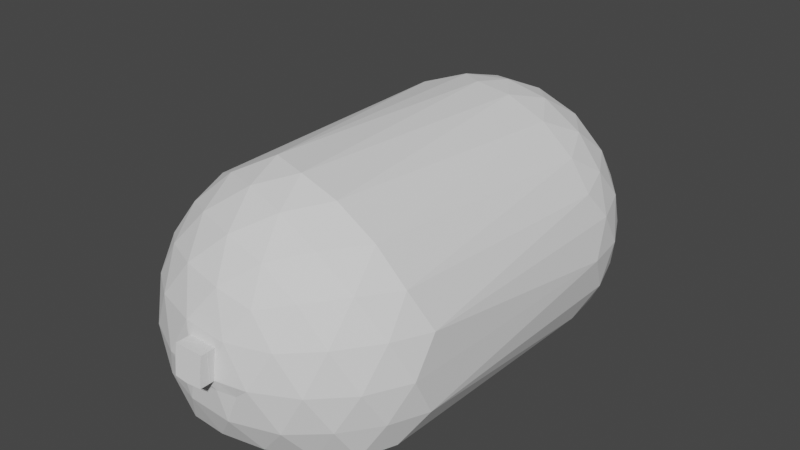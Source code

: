 # Source: Ground.blend  (saved by Blender 3.3.6; exported with 4.5.12 LTS)
import bpy
from mathutils import Matrix  # noqa: F401  (used for matrix-valued properties, if any)

bpy.ops.wm.read_factory_settings(use_empty=True)
scene = bpy.context.scene
scene.name = 'Scene'

# ---- collections
col_collection = bpy.data.collections.new('Collection'); scene.collection.children.link(col_collection)

# ---- images (referenced by path relative to the original .blend; pixels are not part of the script)
import os
ASSET_DIR = os.environ.get("B2B_ASSET_DIR", "")  # directory of the original .blend (textures are referenced by path, not embedded)
HERE = os.path.dirname(os.path.abspath(__file__))  # packed textures are extracted next to this script under _unpacked/

def load_image(name, relpath, width, height, colorspace="sRGB"):
    """Load a texture the original file referenced (path relative to the .blend, or extracted next to this script)."""
    p = next((c for c in (os.path.join(HERE, relpath), os.path.join(ASSET_DIR, relpath)) if relpath and os.path.exists(c)), "")
    if p:
        img = bpy.data.images.load(p, check_existing=True)
        img.name = name
    else:  # same state as the original file: an image datablock whose file is absent (Cycles renders it pink)
        img = bpy.data.images.new(name, width, height)
        img.source = "FILE"
        img.filepath = "//" + (relpath or name)
    img.colorspace_settings.name = colorspace
    return img
img_gridbox_default_png = load_image('GridBox_Default.png', 'GridBox_Default.png', 1024, 1024, 'sRGB')

# ---- materials (node trees are filled in below, after node groups)
mat_ground = bpy.data.materials.new('Ground')
mat_ground.use_transparent_shadow = False
mat_ground.diffuse_color = (1.0, 1.0, 1.0, 1.0)
mat_ground.roughness = 1.0

# ---- material node trees
mat_ground.use_nodes = True; mat_ground.node_tree.nodes.clear()
_N = mat_ground.node_tree.nodes; _L = mat_ground.node_tree.links
n0 = _N.new('ShaderNodeBsdfPrincipled'); n0.name = 'Principled BSDF'; n0.location = (1200, 0)
n0.distribution = 'GGX'
n0.subsurface_method = 'RANDOM_WALK_SKIN'
n0.inputs[2].default_value = 1.0
n0.inputs[3].default_value = 1.45
n0.inputs[13].default_value = 0.0
n0.inputs[27].default_value = (0.0, 0.0, 0.0, 1.0)
n0.inputs[28].default_value = 1.0
n1 = _N.new('ShaderNodeOutputMaterial'); n1.name = 'Material Output'; n1.location = (1500, 0)
n2 = _N.new('ShaderNodeTexImage'); n2.name = 'Image Texture'; n2.location = (600, 0)
n2.image = img_gridbox_default_png
_L.new(n2.outputs[0], n0.inputs[0])
_L.new(n0.outputs[0], n1.inputs[0])
n1.is_active_output = True

# ---- world
world_world = bpy.data.worlds.new('World'); scene.world = world_world
world_world.use_nodes = True; world_world.node_tree.nodes.clear()
_N = world_world.node_tree.nodes; _L = world_world.node_tree.links
n0 = _N.new('ShaderNodeOutputWorld'); n0.name = 'World Output'; n0.location = (300, 300)
n1 = _N.new('ShaderNodeBackground'); n1.name = 'Background'; n1.location = (10, 300)
n1.inputs[0].default_value = (0.05088, 0.05088, 0.05088, 1.0)
_L.new(n1.outputs[0], n0.inputs[0])
n0.is_active_output = True
world_world.color = (0.05088, 0.05088, 0.05088)
world_world.use_sun_shadow = False
world_world.sun_shadow_jitter_overblur = 0.0

# ---- meshes
me_ground = bpy.data.meshes.new('Ground')
me_ground.from_pydata([(14.47, -9.888, 40.51), (-5.528, -9.888, 47.01), (-17.89, -9.888, 1.611e-06), (-5.528, -9.888, -17.01), (14.47, -9.888, -10.51), (5.528, 8.944, 47.01), (-14.47, 8.944, 40.51), (-14.47, 8.944, -10.51), (5.528, 8.944, -17.01), (17.89, 8.944, -1.457e-06), (0.0, 20.0, -3.258e-06), (10.64, -9.888, 43.63), (5.257, -9.888, 46.18), (-0.5928, -9.888, 47.28), (16.25, -9.888, -5.905), (17.01, -9.888, 1.611e-06), (16.25, -9.888, 35.9), (-9.679, -9.888, 44.33), (-13.76, -9.888, 40.0), (-16.62, -9.888, 34.78), (-16.62, -9.888, -4.777), (-13.76, -9.888, -10.0), (-9.679, -9.888, -14.33), (-0.5928, -9.888, -17.28), (5.257, -9.888, -16.18), (10.64, -9.888, -13.63), (19.13, 5.023, 32.95), (19.02, 5.895e-06, 36.18), (17.21, -5.023, 38.86), (17.21, -5.023, -8.857), (19.02, -1.007e-06, -6.18), (19.13, 5.023, -2.952), (3.104, 5.023, 49.11), (-3.406e-09, 8.146e-06, 50.0), (-3.104, -5.023, 49.11), (13.74, -5.023, 43.63), (11.76, 7.524e-06, 46.18), (8.72, 5.023, 47.28), (-17.21, 5.023, 38.86), (-19.02, 5.895e-06, 36.18), (-19.13, -5.023, 32.95), (-8.72, -5.023, 47.28), (-11.76, 7.524e-06, 46.18), (-13.74, 5.023, 43.63), (-13.74, 5.023, -13.63), (-11.76, -2.636e-06, -16.18), (-8.72, -5.023, -17.28), (-19.13, -5.023, -2.952), (-19.02, -1.007e-06, -6.18), (-17.21, 5.023, -8.857), (8.72, 5.023, -17.28), (11.76, -2.636e-06, -16.18), (13.74, -5.023, -13.63), (-3.104, -5.023, -19.11), (0.0, -3.258e-06, -20.0), (3.104, 5.023, -19.11), (16.62, 10.05, 34.78), (13.76, 10.51, 40.0), (9.679, 10.05, 44.33), (0.5928, 10.05, 47.28), (-5.257, 10.51, 46.18), (-10.64, 10.05, 43.63), (-16.25, 10.05, 35.9), (-17.01, 10.51, -1.713e-06), (-16.25, 10.05, -5.905), (-10.64, 10.05, -13.63), (-5.257, 10.51, -16.18), (0.5928, 10.05, -17.28), (9.679, 10.05, -14.33), (13.76, 10.51, -10.0), (16.62, 10.05, -4.777), (1.552, 19.36, 34.78), (3.249, 17.01, 40.0), (4.656, 13.15, 44.33), (15.07, 13.15, -2.142e-06), (10.51, 17.01, -2.772e-06), (5.023, 19.36, -3.154e-06), (-4.064, 19.36, 32.95), (-8.506, 17.01, 36.18), (-12.19, 13.15, 38.86), (-4.064, 19.36, -2.952), (-8.506, 17.01, -6.18), (-12.19, 13.15, -8.857), (1.552, 19.36, -4.777), (3.249, 17.01, -10.0), (4.656, 13.15, -14.33), (7.236, 17.89, -5.257), (12.76, 14.47, -5.257), (8.944, 14.47, -10.51), (-2.764, 17.89, -8.506), (-1.056, 14.47, -13.76), (-7.236, 14.47, -11.76), (-8.944, 17.89, -2.914e-06), (-13.42, 14.47, -3.249), (-13.42, 14.47, 33.25), (-2.764, 17.89, 38.51), (-7.236, 14.47, 41.76), (-1.056, 14.47, 43.76), (7.236, 17.89, 35.26), (8.944, 14.47, 40.51), (12.76, 14.47, 35.26), (17.24, 5.528, -8.506), (16.18, -1.915e-06, -11.76), (13.42, 5.528, -13.76), (-2.764, 5.528, -19.02), (-6.18, -1.359e-05, -19.02), (-8.944, 5.528, -17.01), (-18.94, 5.528, -3.249), (-20.0, 1.259e-05, 7.084e-06), (-18.94, 5.528, 33.25), (-8.944, 5.528, 47.01), (-6.18, -8.281e-06, 49.02), (-2.764, 5.528, 49.02), (13.42, 5.528, 43.76), (16.18, -3.098e-05, 41.76), (17.24, 5.528, 38.51), (6.18, -3.099e-06, -19.02), (8.944, -5.528, -17.01), (2.764, -5.528, -19.02), (-16.18, -1.915e-06, -11.76), (-13.42, -5.528, -13.76), (-17.24, -5.528, -8.506), (-16.18, 6.803e-06, 41.76), (-17.24, -5.528, 38.51), (-13.42, -5.528, 43.76), (6.18, 7.987e-06, 49.02), (2.764, -5.528, 49.02), (8.944, -5.528, 47.01), (20.0, 0.0, 0.0), (18.94, -5.528, 33.25), (18.94, -5.528, -3.249), (-2.016, 2.4, 49.58), (-2.016, 8.115e-06, 49.81), (-2.016, 4.0, 49.29), (2.016, 4.0, 49.29), (2.016, 1.942, 49.66), (2.016, 8.115e-06, 49.81), (-3.406e-09, 8.472e-06, 52.0), (-2.016, 2.4, 51.58), (-2.016, 8.441e-06, 51.81), (-2.016, 4.0, 51.29), (2.016, 4.0, 51.29), (2.016, 1.942, 51.66), (2.016, 8.441e-06, 51.81), (1.837, -1.482, 49.51), (4.472, -1.482, 49.02), (-4.642, -1.482, 49.06), (-2.007, -1.482, 49.55), (-2.56, -1.482, 49.46)], [], [(0, 28, 16), (1, 34, 13), (2, 40, 19), (3, 46, 22), (4, 52, 25), (0, 35, 28), (1, 41, 34), (2, 47, 40), (3, 53, 46), (4, 29, 52), (5, 73, 58), (6, 79, 61), (7, 82, 64), (8, 85, 67), (9, 74, 70), (76, 10, 83), (75, 76, 86), (74, 75, 87), (76, 83, 86), (86, 83, 84), (75, 86, 87), (87, 86, 88), (86, 84, 88), (88, 84, 85), (74, 87, 70), (70, 87, 69), (87, 88, 69), (69, 88, 68), (88, 85, 68), (68, 85, 8), (83, 10, 80), (84, 83, 89), (85, 84, 90), (83, 80, 89), (89, 80, 81), (84, 89, 90), (90, 89, 91), (89, 81, 91), (91, 81, 82), (85, 90, 67), (67, 90, 66), (90, 91, 66), (66, 91, 65), (91, 82, 65), (65, 82, 7), (80, 10, 77), (81, 80, 92), (82, 81, 93), (80, 77, 92), (92, 77, 78), (81, 92, 93), (93, 92, 94), (92, 78, 94), (94, 78, 79), (82, 93, 64), (64, 93, 63), (93, 94, 63), (63, 94, 62), (94, 79, 62), (62, 79, 6), (77, 10, 71), (78, 77, 95), (79, 78, 96), (77, 71, 95), (95, 71, 72), (78, 95, 96), (96, 95, 97), (95, 72, 97), (97, 72, 73), (79, 96, 61), (61, 96, 60), (96, 97, 60), (60, 97, 59), (97, 73, 59), (59, 73, 5), (71, 10, 76), (72, 71, 98), (73, 72, 99), (71, 76, 98), (98, 76, 75), (72, 98, 99), (99, 98, 100), (98, 75, 100), (100, 75, 74), (73, 99, 58), (58, 99, 57), (99, 100, 57), (57, 100, 56), (100, 74, 56), (56, 74, 9), (31, 9, 70), (30, 31, 101), (29, 30, 102), (31, 70, 101), (101, 70, 69), (30, 101, 102), (102, 101, 103), (101, 69, 103), (103, 69, 68), (29, 102, 52), (52, 102, 51), (102, 103, 51), (51, 103, 50), (103, 68, 50), (50, 68, 8), (55, 8, 67), (54, 55, 104), (53, 54, 105), (55, 67, 104), (104, 67, 66), (54, 104, 105), (105, 104, 106), (104, 66, 106), (106, 66, 65), (53, 105, 46), (46, 105, 45), (105, 106, 45), (45, 106, 44), (106, 65, 44), (44, 65, 7), (49, 7, 64), (48, 49, 107), (47, 48, 108), (49, 64, 107), (107, 64, 63), (48, 107, 108), (108, 107, 109), (107, 63, 109), (109, 63, 62), (47, 108, 40), (40, 108, 39), (108, 109, 39), (39, 109, 38), (109, 62, 38), (38, 62, 6), (43, 6, 61), (42, 43, 110), (41, 42, 111), (43, 61, 110), (110, 61, 60), (42, 110, 111), (111, 110, 112), (110, 60, 112), (112, 60, 59), (41, 111, 146, 34), (148, 34, 146), (131, 132, 111, 112), (112, 32, 135, 134, 133, 131), (112, 59, 32), (32, 59, 5), (37, 5, 58), (36, 37, 113), (35, 36, 114), (37, 58, 113), (113, 58, 57), (36, 113, 114), (114, 113, 115), (113, 57, 115), (115, 57, 56), (35, 114, 28), (28, 114, 27), (114, 115, 27), (27, 115, 26), (115, 56, 26), (26, 56, 9), (50, 8, 55), (51, 50, 116), (52, 51, 117), (50, 55, 116), (116, 55, 54), (51, 116, 117), (117, 116, 118), (116, 54, 118), (118, 54, 53), (52, 117, 25), (25, 117, 24), (117, 118, 24), (24, 118, 23), (118, 53, 23), (23, 53, 3), (44, 7, 49), (45, 44, 119), (46, 45, 120), (44, 49, 119), (119, 49, 48), (45, 119, 120), (120, 119, 121), (119, 48, 121), (121, 48, 47), (46, 120, 22), (22, 120, 21), (120, 121, 21), (21, 121, 20), (121, 47, 20), (20, 47, 2), (38, 6, 43), (39, 38, 122), (40, 39, 123), (38, 43, 122), (122, 43, 42), (39, 122, 123), (123, 122, 124), (122, 42, 124), (124, 42, 41), (40, 123, 19), (19, 123, 18), (123, 124, 18), (18, 124, 17), (124, 41, 17), (17, 41, 1), (32, 5, 37), (32, 125, 136, 135), (144, 126, 34, 147), (32, 37, 125), (125, 37, 36), (136, 125, 145), (126, 145, 125, 127), (125, 36, 127), (127, 36, 35), (34, 126, 13), (13, 126, 12), (126, 127, 12), (12, 127, 11), (127, 35, 11), (11, 35, 0), (26, 9, 31), (27, 26, 128), (28, 27, 129), (26, 31, 128), (128, 31, 30), (27, 128, 129), (129, 128, 130), (128, 30, 130), (130, 30, 29), (28, 129, 16), (16, 129, 15), (129, 130, 15), (15, 130, 14), (130, 29, 14), (14, 29, 4), (135, 136, 143, 142), (132, 131, 138, 139), (33, 132, 139, 137), (134, 135, 142, 141), (131, 133, 140, 138), (133, 134, 141, 140), (136, 33, 137, 143), (143, 137, 139, 138, 140, 141, 142), (148, 147, 34), (132, 33, 147, 148), (126, 144, 145), (33, 144, 147), (132, 148, 146, 111), (145, 144, 136), (144, 33, 136)])
me_ground.polygons.foreach_set('material_index', [1, 1, 1, 1, 1, 1, 1, 1, 1, 1, 1, 1, 1, 1, 1, 1, 1, 1, 1, 1, 1, 1, 1, 1, 1, 1, 1, 1, 1, 1, 1, 1, 1, 1, 1, 1, 1, 1, 1, 1, 1, 1, 1, 1, 1, 1, 1, 1, 1, 1, 1, 1, 1, 1, 1, 1, 1, 1, 1, 1, 1, 1, 1, 1, 1, 1, 1, 1, 1, 1, 1, 1, 1, 1, 1, 1, 1, 1, 1, 1, 1, 1, 1, 1, 1, 1, 1, 1, 1, 1, 1, 1, 1, 1, 1, 1, 1, 1, 1, 1, 1, 1, 1, 1, 1, 1, 1, 1, 1, 1, 1, 1, 1, 1, 1, 1, 1, 1, 1, 1, 1, 1, 1, 1, 1, 1, 1, 1, 1, 1, 1, 1, 1, 1, 1, 1, 1, 1, 1, 1, 1, 1, 1, 1, 1, 1, 1, 1, 1, 1, 1, 1, 1, 1, 1, 1, 1, 1, 1, 1, 1, 1, 1, 1, 1, 1, 1, 1, 1, 1, 1, 1, 1, 1, 1, 1, 1, 1, 1, 1, 1, 1, 1, 1, 1, 1, 1, 1, 1, 1, 1, 1, 1, 1, 1, 1, 1, 1, 1, 1, 1, 1, 1, 1, 1, 1, 1, 1, 1, 1, 1, 1, 1, 1, 1, 1, 1, 1, 1, 1, 1, 1, 1, 1, 1, 1, 1, 1, 1, 1, 1, 1, 1, 1, 1, 1, 1, 1, 1, 1, 1, 1, 1, 1, 1, 1, 1, 1, 1, 1, 1, 1, 1, 1, 1])
_uv = me_ground.uv_layers.new(name='UVMap')
_uv.uv.foreach_set('vector', [0.2727, 0.1575, 0.2955, 0.1968, 0.3182, 0.1575, 0.09091, 0.1575, 0.1136, 0.1968, 0.1364, 0.1575, 0.8182, 0.1575, 0.8409, 0.1968, 0.8636, 0.1575, 0.6364, 0.1575, 0.6591, 0.1968, 0.6818, 0.1575, 0.4545, 0.1575, 0.4773, 0.1968, 0.5, 0.1575, 0.2727, 0.1575, 0.25, 0.1968, 0.2955, 0.1968, 0.09091, 0.1575, 0.06818, 0.1968, 0.1136, 0.1968, 0.8182, 0.1575, 0.7955, 0.1968, 0.8409, 0.1968, 0.6364, 0.1575, 0.6136, 0.1968, 0.6591, 0.1968, 0.4545, 0.1575, 0.4318, 0.1968, 0.4773, 0.1968, 0.1818, 0.3149, 0.2045, 0.3543, 0.2273, 0.3149, 0.0, 0.3149, 0.02273, 0.3543, 0.04545, 0.3149, 0.7273, 0.3149, 0.75, 0.3543, 0.7727, 0.3149, 0.5455, 0.3149, 0.5682, 0.3543, 0.5909, 0.3149, 0.3636, 0.3149, 0.3864, 0.3543, 0.4091, 0.3149, 0.4318, 0.433, 0.4545, 0.4724, 0.4773, 0.433, 0.4091, 0.3937, 0.4318, 0.433, 0.4545, 0.3937, 0.3864, 0.3543, 0.4091, 0.3937, 0.4318, 0.3543, 0.4318, 0.433, 0.4773, 0.433, 0.4545, 0.3937, 0.4545, 0.3937, 0.4773, 0.433, 0.5, 0.3937, 0.4091, 0.3937, 0.4545, 0.3937, 0.4318, 0.3543, 0.4318, 0.3543, 0.4545, 0.3937, 0.4773, 0.3543, 0.4545, 0.3937, 0.5, 0.3937, 0.4773, 0.3543, 0.4773, 0.3543, 0.5, 0.3937, 0.5227, 0.3543, 0.3864, 0.3543, 0.4318, 0.3543, 0.4091, 0.3149, 0.4091, 0.3149, 0.4318, 0.3543, 0.4545, 0.3149, 0.4318, 0.3543, 0.4773, 0.3543, 0.4545, 0.3149, 0.4545, 0.3149, 0.4773, 0.3543, 0.5, 0.3149, 0.4773, 0.3543, 0.5227, 0.3543, 0.5, 0.3149, 0.5, 0.3149, 0.5227, 0.3543, 0.5455, 0.3149, 0.6136, 0.433, 0.6364, 0.4724, 0.6591, 0.433, 0.5909, 0.3937, 0.6136, 0.433, 0.6364, 0.3937, 0.5682, 0.3543, 0.5909, 0.3937, 0.6136, 0.3543, 0.6136, 0.433, 0.6591, 0.433, 0.6364, 0.3937, 0.6364, 0.3937, 0.6591, 0.433, 0.6818, 0.3937, 0.5909, 0.3937, 0.6364, 0.3937, 0.6136, 0.3543, 0.6136, 0.3543, 0.6364, 0.3937, 0.6591, 0.3543, 0.6364, 0.3937, 0.6818, 0.3937, 0.6591, 0.3543, 0.6591, 0.3543, 0.6818, 0.3937, 0.7045, 0.3543, 0.5682, 0.3543, 0.6136, 0.3543, 0.5909, 0.3149, 0.5909, 0.3149, 0.6136, 0.3543, 0.6364, 0.3149, 0.6136, 0.3543, 0.6591, 0.3543, 0.6364, 0.3149, 0.6364, 0.3149, 0.6591, 0.3543, 0.6818, 0.3149, 0.6591, 0.3543, 0.7045, 0.3543, 0.6818, 0.3149, 0.6818, 0.3149, 0.7045, 0.3543, 0.7273, 0.3149, 0.7955, 0.433, 0.8182, 0.4724, 0.8409, 0.433, 0.7727, 0.3937, 0.7955, 0.433, 0.8182, 0.3937, 0.75, 0.3543, 0.7727, 0.3937, 0.7955, 0.3543, 0.7955, 0.433, 0.8409, 0.433, 0.8182, 0.3937, 0.8182, 0.3937, 0.8409, 0.433, 0.8636, 0.3937, 0.7727, 0.3937, 0.8182, 0.3937, 0.7955, 0.3543, 0.7955, 0.3543, 0.8182, 0.3937, 0.8409, 0.3543, 0.8182, 0.3937, 0.8636, 0.3937, 0.8409, 0.3543, 0.8409, 0.3543, 0.8636, 0.3937, 0.8864, 0.3543, 0.75, 0.3543, 0.7955, 0.3543, 0.7727, 0.3149, 0.7727, 0.3149, 0.7955, 0.3543, 0.8182, 0.3149, 0.7955, 0.3543, 0.8409, 0.3543, 0.8182, 0.3149, 0.8182, 0.3149, 0.8409, 0.3543, 0.8636, 0.3149, 0.8409, 0.3543, 0.8864, 0.3543, 0.8636, 0.3149, 0.8636, 0.3149, 0.8864, 0.3543, 0.9091, 0.3149, 0.06818, 0.433, 0.09091, 0.4724, 0.1136, 0.433, 0.04545, 0.3937, 0.06818, 0.433, 0.09091, 0.3937, 0.02273, 0.3543, 0.04545, 0.3937, 0.06818, 0.3543, 0.06818, 0.433, 0.1136, 0.433, 0.09091, 0.3937, 0.09091, 0.3937, 0.1136, 0.433, 0.1364, 0.3937, 0.04545, 0.3937, 0.09091, 0.3937, 0.06818, 0.3543, 0.06818, 0.3543, 0.09091, 0.3937, 0.1136, 0.3543, 0.09091, 0.3937, 0.1364, 0.3937, 0.1136, 0.3543, 0.1136, 0.3543, 0.1364, 0.3937, 0.1591, 0.3543, 0.02273, 0.3543, 0.06818, 0.3543, 0.04545, 0.3149, 0.04545, 0.3149, 0.06818, 0.3543, 0.09091, 0.3149, 0.06818, 0.3543, 0.1136, 0.3543, 0.09091, 0.3149, 0.09091, 0.3149, 0.1136, 0.3543, 0.1364, 0.3149, 0.1136, 0.3543, 0.1591, 0.3543, 0.1364, 0.3149, 0.1364, 0.3149, 0.1591, 0.3543, 0.1818, 0.3149, 0.25, 0.433, 0.2727, 0.4724, 0.2955, 0.433, 0.2273, 0.3937, 0.25, 0.433, 0.2727, 0.3937, 0.2045, 0.3543, 0.2273, 0.3937, 0.25, 0.3543, 0.25, 0.433, 0.2955, 0.433, 0.2727, 0.3937, 0.2727, 0.3937, 0.2955, 0.433, 0.3182, 0.3937, 0.2273, 0.3937, 0.2727, 0.3937, 0.25, 0.3543, 0.25, 0.3543, 0.2727, 0.3937, 0.2955, 0.3543, 0.2727, 0.3937, 0.3182, 0.3937, 0.2955, 0.3543, 0.2955, 0.3543, 0.3182, 0.3937, 0.3409, 0.3543, 0.2045, 0.3543, 0.25, 0.3543, 0.2273, 0.3149, 0.2273, 0.3149, 0.25, 0.3543, 0.2727, 0.3149, 0.25, 0.3543, 0.2955, 0.3543, 0.2727, 0.3149, 0.2727, 0.3149, 0.2955, 0.3543, 0.3182, 0.3149, 0.2955, 0.3543, 0.3409, 0.3543, 0.3182, 0.3149, 0.3182, 0.3149, 0.3409, 0.3543, 0.3636, 0.3149, 0.3864, 0.2756, 0.3636, 0.3149, 0.4091, 0.3149, 0.4091, 0.2362, 0.3864, 0.2756, 0.4318, 0.2756, 0.4318, 0.1968, 0.4091, 0.2362, 0.4545, 0.2362, 0.3864, 0.2756, 0.4091, 0.3149, 0.4318, 0.2756, 0.4318, 0.2756, 0.4091, 0.3149, 0.4545, 0.3149, 0.4091, 0.2362, 0.4318, 0.2756, 0.4545, 0.2362, 0.4545, 0.2362, 0.4318, 0.2756, 0.4773, 0.2756, 0.4318, 0.2756, 0.4545, 0.3149, 0.4773, 0.2756, 0.4773, 0.2756, 0.4545, 0.3149, 0.5, 0.3149, 0.4318, 0.1968, 0.4545, 0.2362, 0.4773, 0.1968, 0.4773, 0.1968, 0.4545, 0.2362, 0.5, 0.2362, 0.4545, 0.2362, 0.4773, 0.2756, 0.5, 0.2362, 0.5, 0.2362, 0.4773, 0.2756, 0.5227, 0.2756, 0.4773, 0.2756, 0.5, 0.3149, 0.5227, 0.2756, 0.5227, 0.2756, 0.5, 0.3149, 0.5455, 0.3149, 0.5682, 0.2756, 0.5455, 0.3149, 0.5909, 0.3149, 0.5909, 0.2362, 0.5682, 0.2756, 0.6136, 0.2756, 0.6136, 0.1968, 0.5909, 0.2362, 0.6364, 0.2362, 0.5682, 0.2756, 0.5909, 0.3149, 0.6136, 0.2756, 0.6136, 0.2756, 0.5909, 0.3149, 0.6364, 0.3149, 0.5909, 0.2362, 0.6136, 0.2756, 0.6364, 0.2362, 0.6364, 0.2362, 0.6136, 0.2756, 0.6591, 0.2756, 0.6136, 0.2756, 0.6364, 0.3149, 0.6591, 0.2756, 0.6591, 0.2756, 0.6364, 0.3149, 0.6818, 0.3149, 0.6136, 0.1968, 0.6364, 0.2362, 0.6591, 0.1968, 0.6591, 0.1968, 0.6364, 0.2362, 0.6818, 0.2362, 0.6364, 0.2362, 0.6591, 0.2756, 0.6818, 0.2362, 0.6818, 0.2362, 0.6591, 0.2756, 0.7045, 0.2756, 0.6591, 0.2756, 0.6818, 0.3149, 0.7045, 0.2756, 0.7045, 0.2756, 0.6818, 0.3149, 0.7273, 0.3149, 0.75, 0.2756, 0.7273, 0.3149, 0.7727, 0.3149, 0.7727, 0.2362, 0.75, 0.2756, 0.7955, 0.2756, 0.7955, 0.1968, 0.7727, 0.2362, 0.8182, 0.2362, 0.75, 0.2756, 0.7727, 0.3149, 0.7955, 0.2756, 0.7955, 0.2756, 0.7727, 0.3149, 0.8182, 0.3149, 0.7727, 0.2362, 0.7955, 0.2756, 0.8182, 0.2362, 0.8182, 0.2362, 0.7955, 0.2756, 0.8409, 0.2756, 0.7955, 0.2756, 0.8182, 0.3149, 0.8409, 0.2756, 0.8409, 0.2756, 0.8182, 0.3149, 0.8636, 0.3149, 0.7955, 0.1968, 0.8182, 0.2362, 0.8409, 0.1968, 0.8409, 0.1968, 0.8182, 0.2362, 0.8636, 0.2362, 0.8182, 0.2362, 0.8409, 0.2756, 0.8636, 0.2362, 0.8636, 0.2362, 0.8409, 0.2756, 0.8864, 0.2756, 0.8409, 0.2756, 0.8636, 0.3149, 0.8864, 0.2756, 0.8864, 0.2756, 0.8636, 0.3149, 0.9091, 0.3149, 0.02273, 0.2756, 0.0, 0.3149, 0.04545, 0.3149, 0.04545, 0.2362, 0.02273, 0.2756, 0.06818, 0.2756, 0.06818, 0.1968, 0.04545, 0.2362, 0.09091, 0.2362, 0.02273, 0.2756, 0.04545, 0.3149, 0.06818, 0.2756, 0.06818, 0.2756, 0.04545, 0.3149, 0.09091, 0.3149, 0.04545, 0.2362, 0.06818, 0.2756, 0.09091, 0.2362, 0.09091, 0.2362, 0.06818, 0.2756, 0.1136, 0.2756, 0.06818, 0.2756, 0.09091, 0.3149, 0.1136, 0.2756, 0.1136, 0.2756, 0.09091, 0.3149, 0.1364, 0.3149, 0.06818, 0.1968, 0.09091, 0.2362, 0.1023, 0.2165, 0.1136, 0.1968, 0.1136, 0.2165, 0.1136, 0.1968, 0.1023, 0.2165, 0.1265, 0.2533, 0.1275, 0.2362, 0.09091, 0.2362, 0.1136, 0.2756, 0.1136, 0.2756, 0.1591, 0.2756, 0.1451, 0.2514, 0.1446, 0.2667, 0.1261, 0.2652, 0.1265, 0.2533, 0.1136, 0.2756, 0.1364, 0.3149, 0.1591, 0.2756, 0.1591, 0.2756, 0.1364, 0.3149, 0.1818, 0.3149, 0.2045, 0.2756, 0.1818, 0.3149, 0.2273, 0.3149, 0.2273, 0.2362, 0.2045, 0.2756, 0.25, 0.2756, 0.25, 0.1968, 0.2273, 0.2362, 0.2727, 0.2362, 0.2045, 0.2756, 0.2273, 0.3149, 0.25, 0.2756, 0.25, 0.2756, 0.2273, 0.3149, 0.2727, 0.3149, 0.2273, 0.2362, 0.25, 0.2756, 0.2727, 0.2362, 0.2727, 0.2362, 0.25, 0.2756, 0.2955, 0.2756, 0.25, 0.2756, 0.2727, 0.3149, 0.2955, 0.2756, 0.2955, 0.2756, 0.2727, 0.3149, 0.3182, 0.3149, 0.25, 0.1968, 0.2727, 0.2362, 0.2955, 0.1968, 0.2955, 0.1968, 0.2727, 0.2362, 0.3182, 0.2362, 0.2727, 0.2362, 0.2955, 0.2756, 0.3182, 0.2362, 0.3182, 0.2362, 0.2955, 0.2756, 0.3409, 0.2756, 0.2955, 0.2756, 0.3182, 0.3149, 0.3409, 0.2756, 0.3409, 0.2756, 0.3182, 0.3149, 0.3636, 0.3149, 0.5227, 0.2756, 0.5455, 0.3149, 0.5682, 0.2756, 0.5, 0.2362, 0.5227, 0.2756, 0.5455, 0.2362, 0.4773, 0.1968, 0.5, 0.2362, 0.5227, 0.1968, 0.5227, 0.2756, 0.5682, 0.2756, 0.5455, 0.2362, 0.5455, 0.2362, 0.5682, 0.2756, 0.5909, 0.2362, 0.5, 0.2362, 0.5455, 0.2362, 0.5227, 0.1968, 0.5227, 0.1968, 0.5455, 0.2362, 0.5682, 0.1968, 0.5455, 0.2362, 0.5909, 0.2362, 0.5682, 0.1968, 0.5682, 0.1968, 0.5909, 0.2362, 0.6136, 0.1968, 0.4773, 0.1968, 0.5227, 0.1968, 0.5, 0.1575, 0.5, 0.1575, 0.5227, 0.1968, 0.5455, 0.1575, 0.5227, 0.1968, 0.5682, 0.1968, 0.5455, 0.1575, 0.5455, 0.1575, 0.5682, 0.1968, 0.5909, 0.1575, 0.5682, 0.1968, 0.6136, 0.1968, 0.5909, 0.1575, 0.5909, 0.1575, 0.6136, 0.1968, 0.6364, 0.1575, 0.7045, 0.2756, 0.7273, 0.3149, 0.75, 0.2756, 0.6818, 0.2362, 0.7045, 0.2756, 0.7273, 0.2362, 0.6591, 0.1968, 0.6818, 0.2362, 0.7045, 0.1968, 0.7045, 0.2756, 0.75, 0.2756, 0.7273, 0.2362, 0.7273, 0.2362, 0.75, 0.2756, 0.7727, 0.2362, 0.6818, 0.2362, 0.7273, 0.2362, 0.7045, 0.1968, 0.7045, 0.1968, 0.7273, 0.2362, 0.75, 0.1968, 0.7273, 0.2362, 0.7727, 0.2362, 0.75, 0.1968, 0.75, 0.1968, 0.7727, 0.2362, 0.7955, 0.1968, 0.6591, 0.1968, 0.7045, 0.1968, 0.6818, 0.1575, 0.6818, 0.1575, 0.7045, 0.1968, 0.7273, 0.1575, 0.7045, 0.1968, 0.75, 0.1968, 0.7273, 0.1575, 0.7273, 0.1575, 0.75, 0.1968, 0.7727, 0.1575, 0.75, 0.1968, 0.7955, 0.1968, 0.7727, 0.1575, 0.7727, 0.1575, 0.7955, 0.1968, 0.8182, 0.1575, 0.8864, 0.2756, 0.9091, 0.3149, 0.9318, 0.2756, 0.8636, 0.2362, 0.8864, 0.2756, 0.9091, 0.2362, 0.8409, 0.1968, 0.8636, 0.2362, 0.8864, 0.1968, 0.8864, 0.2756, 0.9318, 0.2756, 0.9091, 0.2362, 0.9091, 0.2362, 0.9318, 0.2756, 0.9545, 0.2362, 0.8636, 0.2362, 0.9091, 0.2362, 0.8864, 0.1968, 0.8864, 0.1968, 0.9091, 0.2362, 0.9318, 0.1968, 0.9091, 0.2362, 0.9545, 0.2362, 0.9318, 0.1968, 0.9318, 0.1968, 0.9545, 0.2362, 0.9773, 0.1968, 0.8409, 0.1968, 0.8864, 0.1968, 0.8636, 0.1575, 0.8636, 0.1575, 0.8864, 0.1968, 0.9091, 0.1575, 0.8864, 0.1968, 0.9318, 0.1968, 0.9091, 0.1575, 0.9091, 0.1575, 0.9318, 0.1968, 0.9545, 0.1575, 0.9318, 0.1968, 0.9773, 0.1968, 0.9545, 0.1575, 0.9545, 0.1575, 0.9773, 0.1968, 1.0, 0.1575, 0.1591, 0.2756, 0.1818, 0.3149, 0.2045, 0.2756, 0.1591, 0.2756, 0.1818, 0.2362, 0.1452, 0.2362, 0.1451, 0.2514, 0.1477, 0.2165, 0.1591, 0.1968, 0.1136, 0.1968, 0.125, 0.2165, 0.1591, 0.2756, 0.2045, 0.2756, 0.1818, 0.2362, 0.1818, 0.2362, 0.2045, 0.2756, 0.2273, 0.2362, 0.1452, 0.2362, 0.1818, 0.2362, 0.1705, 0.2165, 0.1591, 0.1968, 0.1705, 0.2165, 0.1818, 0.2362, 0.2045, 0.1968, 0.1818, 0.2362, 0.2273, 0.2362, 0.2045, 0.1968, 0.2045, 0.1968, 0.2273, 0.2362, 0.25, 0.1968, 0.1136, 0.1968, 0.1591, 0.1968, 0.1364, 0.1575, 0.1364, 0.1575, 0.1591, 0.1968, 0.1818, 0.1575, 0.1591, 0.1968, 0.2045, 0.1968, 0.1818, 0.1575, 0.1818, 0.1575, 0.2045, 0.1968, 0.2273, 0.1575, 0.2045, 0.1968, 0.25, 0.1968, 0.2273, 0.1575, 0.2273, 0.1575, 0.25, 0.1968, 0.2727, 0.1575, 0.3409, 0.2756, 0.3636, 0.3149, 0.3864, 0.2756, 0.3182, 0.2362, 0.3409, 0.2756, 0.3636, 0.2362, 0.2955, 0.1968, 0.3182, 0.2362, 0.3409, 0.1968, 0.3409, 0.2756, 0.3864, 0.2756, 0.3636, 0.2362, 0.3636, 0.2362, 0.3864, 0.2756, 0.4091, 0.2362, 0.3182, 0.2362, 0.3636, 0.2362, 0.3409, 0.1968, 0.3409, 0.1968, 0.3636, 0.2362, 0.3864, 0.1968, 0.3636, 0.2362, 0.4091, 0.2362, 0.3864, 0.1968, 0.3864, 0.1968, 0.4091, 0.2362, 0.4318, 0.1968, 0.2955, 0.1968, 0.3409, 0.1968, 0.3182, 0.1575, 0.3182, 0.1575, 0.3409, 0.1968, 0.3636, 0.1575, 0.3409, 0.1968, 0.3864, 0.1968, 0.3636, 0.1575, 0.3636, 0.1575, 0.3864, 0.1968, 0.4091, 0.1575, 0.3864, 0.1968, 0.4318, 0.1968, 0.4091, 0.1575, 0.4091, 0.1575, 0.4318, 0.1968, 0.4545, 0.1575, 0.1451, 0.2514, 0.1452, 0.2362, 0.1452, 0.2362, 0.1451, 0.2514, 0.1275, 0.2362, 0.1265, 0.2533, 0.1265, 0.2533, 0.1275, 0.2362, 0.1364, 0.2362, 0.1275, 0.2362, 0.1275, 0.2362, 0.1364, 0.2362, 0.1446, 0.2667, 0.1451, 0.2514, 0.1451, 0.2514, 0.1446, 0.2667, 0.1265, 0.2533, 0.1261, 0.2652, 0.1261, 0.2652, 0.1265, 0.2533, 0.1261, 0.2652, 0.1446, 0.2667, 0.1446, 0.2667, 0.1261, 0.2652, 0.1452, 0.2362, 0.1364, 0.2362, 0.1364, 0.2362, 0.1452, 0.2362, 0.1452, 0.2362, 0.1364, 0.2362, 0.1275, 0.2362, 0.1265, 0.2533, 0.1261, 0.2652, 0.1446, 0.2667, 0.1451, 0.2514, 0.1136, 0.2165, 0.125, 0.2165, 0.1136, 0.1968, 0.1136, 0.2362, 0.1364, 0.2362, 0.125, 0.2165, 0.1136, 0.2165, 0.1591, 0.1968, 0.1477, 0.2165, 0.1705, 0.2165, 0.1364, 0.2362, 0.1477, 0.2165, 0.125, 0.2165, 0.1136, 0.2362, 0.1136, 0.2165, 0.1023, 0.2165, 0.09091, 0.2362, 0.1705, 0.2165, 0.1477, 0.2165, 0.1452, 0.2362, 0.1477, 0.2165, 0.1364, 0.2362, 0.1452, 0.2362])
me_ground.materials.append(mat_ground)
me_ground.materials.append(None)
me_ground.update()
me_ground.normals_split_custom_set([tuple(v) for v in zip(*[iter([-0.8652, 0.3736, -0.3345, -0.8652, 0.3736, -0.3345, -0.8652, 0.3736, -0.3345, 0.0508, 0.3736, -0.9262, 0.0508, 0.3736, -0.9262, 0.0508, 0.3736, -0.9262, 0.893, 0.4488, -0.03255, 0.893, 0.4488, -0.03255, 0.893, 0.4488, -0.03255, 0.5033, 0.3736, 0.7792, 0.5033, 0.3736, 0.7792, 0.5033, 0.3736, 0.7792, -0.5855, 0.3736, 0.7194, -0.5855, 0.3736, 0.7194, -0.5855, 0.3736, 0.7194, -0.7838, 0.2477, -0.5695, -0.7838, 0.2477, -0.5695, -0.7838, 0.2477, -0.5695, 0.2994, 0.2477, -0.9214, 0.2994, 0.2477, -0.9214, 0.2994, 0.2477, -0.9214, 0.9688, 0.2477, -4.232e-08, 0.9688, 0.2477, -4.232e-08, 0.9688, 0.2477, -4.232e-08, 0.2994, 0.2477, 0.9214, 0.2994, 0.2477, 0.9214, 0.2994, 0.2477, 0.9214, -0.7838, 0.2477, 0.5695, -0.7838, 0.2477, 0.5695, -0.7838, 0.2477, 0.5695, -0.3427, -0.5545, -0.7583, -0.3427, -0.5545, -0.7583, -0.3427, -0.5545, -0.7583, 0.6153, -0.5545, -0.5603, 0.6153, -0.5545, -0.5603, 0.6153, -0.5545, -0.5603, 0.723, -0.5545, 0.4121, 0.723, -0.5545, 0.4121, 0.723, -0.5545, 0.4121, -0.1685, -0.5545, 0.8149, -0.1685, -0.5545, 0.8149, -0.1685, -0.5545, 0.8149, -0.8271, -0.5545, 0.09159, -0.8271, -0.5545, 0.09159, -0.8271, -0.5545, 0.09159, -0.1261, -0.9878, 0.09159, -0.1261, -0.9878, 0.09159, -0.1261, -0.9878, 0.09159, -0.3912, -0.9158, 0.09145, -0.3912, -0.9158, 0.09145, -0.3912, -0.9158, 0.09145, -0.6441, -0.7594, 0.09145, -0.6441, -0.7594, 0.09145, -0.6441, -0.7594, 0.09145, -0.2334, -0.9575, 0.1696, -0.2334, -0.9575, 0.1696, -0.2334, -0.9575, 0.1696, -0.2079, -0.9158, 0.3438, -0.2079, -0.9158, 0.3438, -0.2079, -0.9158, 0.3438, -0.5168, -0.8363, 0.183, -0.5168, -0.8363, 0.183, -0.5168, -0.8363, 0.183, -0.4911, -0.7947, 0.3568, -0.4911, -0.7947, 0.3568, -0.4911, -0.7947, 0.3568, -0.3338, -0.8363, 0.435, -0.3338, -0.8363, 0.435, -0.3338, -0.8363, 0.435, -0.286, -0.7594, 0.5843, -0.286, -0.7594, 0.5843, -0.286, -0.7594, 0.5843, -0.752, -0.6369, 0.1696, -0.752, -0.6369, 0.1696, -0.752, -0.6369, 0.1696, -0.7261, -0.5955, 0.3438, -0.7261, -0.5955, 0.3438, -0.7261, -0.5955, 0.3438, -0.5987, -0.6726, 0.435, -0.5987, -0.6726, 0.435, -0.5987, -0.6726, 0.435, -0.5513, -0.5955, 0.5843, -0.5513, -0.5955, 0.5843, -0.5513, -0.5955, 0.5843, -0.3936, -0.6369, 0.6628, -0.3936, -0.6369, 0.6628, -0.3936, -0.6369, 0.6628, -0.3427, -0.5545, 0.7583, -0.3427, -0.5545, 0.7583, -0.3427, -0.5545, 0.7583, 0.04815, -0.9878, 0.1482, 0.04815, -0.9878, 0.1482, 0.04815, -0.9878, 0.1482, -0.03391, -0.9158, 0.4003, -0.03391, -0.9158, 0.4003, -0.03391, -0.9158, 0.4003, -0.1121, -0.7594, 0.6409, -0.1121, -0.7594, 0.6409, -0.1121, -0.7594, 0.6409, 0.08914, -0.9575, 0.2743, 0.08914, -0.9575, 0.2743, 0.08914, -0.9575, 0.2743, 0.2627, -0.9158, 0.3039, 0.2627, -0.9158, 0.3039, 0.2627, -0.9158, 0.3039, 0.01438, -0.8363, 0.5481, 0.01438, -0.8363, 0.5481, 0.01438, -0.8363, 0.5481, 0.1876, -0.7947, 0.5773, 0.1876, -0.7947, 0.5773, 0.1876, -0.7947, 0.5773, 0.3105, -0.8363, 0.4519, 0.3105, -0.8363, 0.4519, 0.3105, -0.8363, 0.4519, 0.4674, -0.7594, 0.4526, 0.4674, -0.7594, 0.4526, 0.4674, -0.7594, 0.4526, -0.07113, -0.6369, 0.7676, -0.07113, -0.6369, 0.7676, -0.07113, -0.6369, 0.7676, 0.1026, -0.5955, 0.7968, 0.1026, -0.5955, 0.7968, 0.1026, -0.5955, 0.7968, 0.2287, -0.6726, 0.7038, 0.2287, -0.6726, 0.7038, 0.2287, -0.6726, 0.7038, 0.3854, -0.5955, 0.7049, 0.3854, -0.5955, 0.7049, 0.3854, -0.5955, 0.7049, 0.5087, -0.6369, 0.5792, 0.5087, -0.6369, 0.5792, 0.5087, -0.6369, 0.5792, 0.6153, -0.5545, 0.5603, 0.6153, -0.5545, 0.5603, 0.6153, -0.5545, 0.5603, 0.1558, -0.9878, 2.066e-07, 0.1558, -0.9878, 2.066e-07, 0.1558, -0.9878, 2.066e-07, 0.3702, -0.9158, 0.156, 0.3702, -0.9158, 0.156, 0.3702, -0.9158, 0.156, 0.5749, -0.7594, 0.3046, 0.5749, -0.7594, 0.3046, 0.5749, -0.7594, 0.3046, 0.2885, -0.9575, 1.667e-07, 0.2885, -0.9575, 1.667e-07, 0.2885, -0.9575, 1.667e-07, 0.4513, -0.892, -0.02704, 0.4513, -0.892, -0.02704, 0.4513, -0.892, -0.02704, 0.5257, -0.8363, 0.1557, 0.5257, -0.8363, 0.1557, 0.5257, -0.8363, 0.1557, 0.6071, -0.7947, 1.486e-07, 0.6071, -0.7947, 1.486e-07, 0.6071, -0.7947, 1.486e-07, 0.4721, -0.8811, -0.02703, 0.4721, -0.8811, -0.02703, 0.4721, -0.8811, -0.02703, 0.5749, -0.7594, -0.3046, 0.5749, -0.7594, -0.3046, 0.5749, -0.7594, -0.3046, 0.7081, -0.6369, 0.3049, 0.7081, -0.6369, 0.3049, 0.7081, -0.6369, 0.3049, 0.7895, -0.5955, 0.1487, 0.7895, -0.5955, 0.1487, 0.7895, -0.5955, 0.1487, 0.74, -0.6726, 1.564e-07, 0.74, -0.6726, 1.564e-07, 0.74, -0.6726, 1.564e-07, 0.8347, -0.5501, -0.02481, 0.8347, -0.5501, -0.02481, 0.8347, -0.5501, -0.02481, 0.7081, -0.6369, -0.3049, 0.7081, -0.6369, -0.3049, 0.7081, -0.6369, -0.3049, 0.723, -0.5545, -0.4121, 0.723, -0.5545, -0.4121, 0.723, -0.5545, -0.4121, 0.006076, -0.9998, -0.0187, 0.006076, -0.9998, -0.0187, 0.006076, -0.9998, -0.0187, 0.2627, -0.9158, -0.3039, 0.2627, -0.9158, -0.3039, 0.2627, -0.9158, -0.3039, 0.4674, -0.7594, -0.4526, 0.4674, -0.7594, -0.4526, 0.4674, -0.7594, -0.4526, 0.08914, -0.9575, -0.2743, 0.08914, -0.9575, -0.2743, 0.08914, -0.9575, -0.2743, -0.03391, -0.9158, -0.4003, -0.03391, -0.9158, -0.4003, -0.03391, -0.9158, -0.4003, 0.3105, -0.8363, -0.4519, 0.3105, -0.8363, -0.4519, 0.3105, -0.8363, -0.4519, 0.1876, -0.7947, -0.5773, 0.1876, -0.7947, -0.5773, 0.1876, -0.7947, -0.5773, 0.01438, -0.8363, -0.5481, 0.01438, -0.8363, -0.5481, 0.01438, -0.8363, -0.5481, -0.1121, -0.7594, -0.6409, -0.1121, -0.7594, -0.6409, -0.1121, -0.7594, -0.6409, 0.5087, -0.6369, -0.5792, 0.5087, -0.6369, -0.5792, 0.5087, -0.6369, -0.5792, 0.3854, -0.5955, -0.7049, 0.3854, -0.5955, -0.7049, 0.3854, -0.5955, -0.7049, 0.2287, -0.6726, -0.7038, 0.2287, -0.6726, -0.7038, 0.2287, -0.6726, -0.7038, 0.1026, -0.5955, -0.7968, 0.1026, -0.5955, -0.7968, 0.1026, -0.5955, -0.7968, -0.07113, -0.6369, -0.7676, -0.07113, -0.6369, -0.7676, -0.07113, -0.6369, -0.7676, -0.1685, -0.5545, -0.8149, -0.1685, -0.5545, -0.8149, -0.1685, -0.5545, -0.8149, -0.1266, -0.9919, -0.01263, -0.1266, -0.9919, -0.01263, -0.1266, -0.9919, -0.01263, -0.2079, -0.9158, -0.3438, -0.2079, -0.9158, -0.3438, -0.2079, -0.9158, -0.3438, -0.286, -0.7594, -0.5843, -0.286, -0.7594, -0.5843, -0.286, -0.7594, -0.5843, -0.2484, -0.9683, -0.02479, -0.2484, -0.9683, -0.02479, -0.2484, -0.9683, -0.02479, -0.3928, -0.9195, -0.01369, -0.3928, -0.9195, -0.01369, -0.3928, -0.9195, -0.01369, -0.3338, -0.8363, -0.435, -0.3338, -0.8363, -0.435, -0.3338, -0.8363, -0.435, -0.4911, -0.7947, -0.3568, -0.4911, -0.7947, -0.3568, -0.4911, -0.7947, -0.3568, -0.5255, -0.8503, -0.02775, -0.5255, -0.8503, -0.02775, -0.5255, -0.8503, -0.02775, -0.6468, -0.7626, -0.01369, -0.6468, -0.7626, -0.01369, -0.6468, -0.7626, -0.01369, -0.3936, -0.6369, -0.6628, -0.3936, -0.6369, -0.6628, -0.3936, -0.6369, -0.6628, -0.5513, -0.5955, -0.5843, -0.5513, -0.5955, -0.5843, -0.5513, -0.5955, -0.5843, -0.5987, -0.6726, -0.435, -0.5987, -0.6726, -0.435, -0.5987, -0.6726, -0.435, -0.7261, -0.5955, -0.3438, -0.7261, -0.5955, -0.3438, -0.7261, -0.5955, -0.3438, -0.755, -0.6552, -0.02479, -0.755, -0.6552, -0.02479, -0.755, -0.6552, -0.02479, -0.8306, -0.5568, -0.01263, -0.8306, -0.5568, -0.01263, -0.8306, -0.5568, -0.01263, -0.905, -0.3987, 0.1482, -0.905, -0.3987, 0.1482, -0.905, -0.3987, 0.1482, -0.9366, -0.1745, 0.3039, -0.9366, -0.1745, 0.3039, -0.9366, -0.1745, 0.3039, -0.8883, 0.07839, 0.4526, -0.8883, 0.07839, 0.4526, -0.8883, 0.07839, 0.4526, -0.8963, -0.3485, 0.2743, -0.8963, -0.3485, 0.2743, -0.8963, -0.3485, 0.2743, -0.8039, -0.4399, 0.4003, -0.8039, -0.4399, 0.4003, -0.8039, -0.4399, 0.4003, -0.8869, -0.09623, 0.4519, -0.8869, -0.09623, 0.4519, -0.8869, -0.09623, 0.4519, -0.7947, -0.1876, 0.5773, -0.7947, -0.1876, 0.5773, -0.7947, -0.1876, 0.5773, -0.7544, -0.3611, 0.5481, -0.7544, -0.3611, 0.5481, -0.7544, -0.3611, 0.5481, -0.6291, -0.4399, 0.6409, -0.6291, -0.4399, 0.6409, -0.6291, -0.4399, 0.6409, -0.7972, 0.1702, 0.5792, -0.7972, 0.1702, 0.5792, -0.7972, 0.1702, 0.5792, -0.7049, 0.07839, 0.7049, -0.7049, 0.07839, 0.7049, -0.7049, 0.07839, 0.7049, -0.7038, -0.09624, 0.7038, -0.7038, -0.09624, 0.7038, -0.7038, -0.09624, 0.7038, -0.5785, -0.1745, 0.7968, -0.5785, -0.1745, 0.7968, -0.5785, -0.1745, 0.7968, -0.5379, -0.3485, 0.7676, -0.5379, -0.3485, 0.7676, -0.5379, -0.3485, 0.7676, -0.4206, -0.3987, 0.8149, -0.4206, -0.3987, 0.8149, -0.4206, -0.3987, 0.8149, -0.1387, -0.3987, 0.9065, -0.1387, -0.3987, 0.9065, -0.1387, -0.3987, 0.9065, -0.0003627, -0.1745, 0.9846, -0.0003627, -0.1745, 0.9846, -0.0003627, -0.1745, 0.9846, 0.156, 0.07839, 0.9846, 0.156, 0.07839, 0.9846, 0.156, 0.07839, 0.9846, -0.01603, -0.3485, 0.9372, -0.01603, -0.3485, 0.9372, -0.01603, -0.3485, 0.9372, 0.1323, -0.4399, 0.8883, 0.1323, -0.4399, 0.8883, 0.1323, -0.4399, 0.8883, 0.1557, -0.09624, 0.9831, 0.1557, -0.09624, 0.9831, 0.1557, -0.09624, 0.9831, 0.3035, -0.1876, 0.9342, 0.3035, -0.1876, 0.9342, 0.3035, -0.1876, 0.9342, 0.2882, -0.3611, 0.8869, 0.2882, -0.3611, 0.8869, 0.2882, -0.3611, 0.8869, 0.4151, -0.4399, 0.7964, 0.4151, -0.4399, 0.7964, 0.4151, -0.4399, 0.7964, 0.3045, 0.1702, 0.9372, 0.3045, 0.1702, 0.9372, 0.3045, 0.1702, 0.9372, 0.4526, 0.07839, 0.8883, 0.4526, 0.07839, 0.8883, 0.4526, 0.07839, 0.8883, 0.4519, -0.09624, 0.8869, 0.4519, -0.09624, 0.8869, 0.4519, -0.09624, 0.8869, 0.5791, -0.1745, 0.7964, 0.5791, -0.1745, 0.7964, 0.5791, -0.1745, 0.7964, 0.5638, -0.3485, 0.7488, 0.5638, -0.3485, 0.7488, 0.5638, -0.3485, 0.7488, 0.6451, -0.3987, 0.6519, 0.6451, -0.3987, 0.6519, 0.6451, -0.3987, 0.6519, 0.8193, -0.3987, 0.4121, 0.8193, -0.3987, 0.4121, 0.8193, -0.3987, 0.4121, 0.9363, -0.1745, 0.3046, 0.9363, -0.1745, 0.3046, 0.9363, -0.1745, 0.3046, 0.9846, 0.07839, 0.156, 0.9846, 0.07839, 0.156, 0.9846, 0.07839, 0.156, 0.8864, -0.3485, 0.3049, 0.8864, -0.3485, 0.3049, 0.8864, -0.3485, 0.3049, 0.8857, -0.4399, 0.1487, 0.8857, -0.4399, 0.1487, 0.8857, -0.4399, 0.1487, 0.9831, -0.09624, 0.1557, 0.9831, -0.09624, 0.1557, 0.9831, -0.09624, 0.1557, 0.9822, -0.1876, -4.566e-08, 0.9822, -0.1876, -4.566e-08, 0.9822, -0.1876, -4.566e-08, 0.9325, -0.3611, 7.818e-08, 0.9325, -0.3611, 7.818e-08, 0.9325, -0.3611, 7.818e-08, 0.8653, -0.5006, -0.02481, 0.8653, -0.5006, -0.02481, 0.8653, -0.5006, -0.02481, 0.9854, 0.1702, -2.605e-08, 0.9854, 0.1702, -2.605e-08, 0.9854, 0.1702, -2.605e-08, 0.9996, -0.004783, -0.02704, 0.9996, -0.004783, -0.02704, 0.9996, -0.004783, -0.02704, 0.9992, -0.02823, -0.02703, 0.9992, -0.02823, -0.02703, 0.9992, -0.02823, -0.02703, 0.9363, -0.1745, -0.3046, 0.9363, -0.1745, -0.3046, 0.9363, -0.1745, -0.3046, 0.8864, -0.3485, -0.3049, 0.8864, -0.3485, -0.3049, 0.8864, -0.3485, -0.3049, 0.8193, -0.3987, -0.4121, 0.8193, -0.3987, -0.4121, 0.8193, -0.3987, -0.4121, 0.6451, -0.3987, -0.6519, 0.6451, -0.3987, -0.6519, 0.6451, -0.3987, -0.6519, 0.5791, -0.1745, -0.7964, 0.5791, -0.1745, -0.7964, 0.5791, -0.1745, -0.7964, 0.4526, 0.07839, -0.8883, 0.4526, 0.07839, -0.8883, 0.4526, 0.07839, -0.8883, 0.5638, -0.3485, -0.7488, 0.5638, -0.3485, -0.7488, 0.5638, -0.3485, -0.7488, 0.4151, -0.4399, -0.7964, 0.4151, -0.4399, -0.7964, 0.4151, -0.4399, -0.7964, 0.4519, -0.09623, -0.8869, 0.4519, -0.09623, -0.8869, 0.4519, -0.09623, -0.8869, 0.3035, -0.1876, -0.9342, 0.3035, -0.1876, -0.9342, 0.3035, -0.1876, -0.9342, 0.2882, -0.3611, -0.8869, 0.2882, -0.3611, -0.8869, 0.2882, -0.3611, -0.8869, 0.1323, -0.4399, -0.8883, 0.1323, -0.4399, -0.8883, 0.1323, -0.4399, -0.8883, 0.2795, 0.1547, -0.9476, 0.2795, 0.1547, -0.9476, 0.2795, 0.1547, -0.9476, 0.2795, 0.1547, -0.9476, 0.1561, 0.07554, -0.9849, 0.157, 0.07882, -0.9845, 0.2077, 0.08921, -0.9741, 0.1946, -0.1127, -0.9744, 0.1946, -0.1127, -0.9744, 0.1946, -0.1127, -0.9744, 0.1946, -0.1127, -0.9744, -0.0003823, -0.1746, -0.9846, -0.0003823, -0.1746, -0.9846, -0.0003823, -0.1746, -0.9846, -0.0003823, -0.1746, -0.9846, -0.0003823, -0.1746, -0.9846, -0.0003823, -0.1746, -0.9846, -0.01603, -0.3485, -0.9372, -0.01603, -0.3485, -0.9372, -0.01603, -0.3485, -0.9372, -0.1387, -0.3987, -0.9065, -0.1387, -0.3987, -0.9065, -0.1387, -0.3987, -0.9065, -0.4206, -0.3987, -0.8149, -0.4206, -0.3987, -0.8149, -0.4206, -0.3987, -0.8149, -0.5785, -0.1745, -0.7968, -0.5785, -0.1745, -0.7968, -0.5785, -0.1745, -0.7968, -0.7049, 0.07839, -0.7049, -0.7049, 0.07839, -0.7049, -0.7049, 0.07839, -0.7049, -0.5379, -0.3485, -0.7676, -0.5379, -0.3485, -0.7676, -0.5379, -0.3485, -0.7676, -0.6291, -0.4399, -0.6409, -0.6291, -0.4399, -0.6409, -0.6291, -0.4399, -0.6409, -0.7038, -0.09623, -0.7038, -0.7038, -0.09623, -0.7038, -0.7038, -0.09623, -0.7038, -0.7947, -0.1876, -0.5773, -0.7947, -0.1876, -0.5773, -0.7947, -0.1876, -0.5773, -0.7544, -0.3611, -0.5481, -0.7544, -0.3611, -0.5481, -0.7544, -0.3611, -0.5481, -0.8039, -0.4399, -0.4003, -0.8039, -0.4399, -0.4003, -0.8039, -0.4399, -0.4003, -0.7972, 0.1702, -0.5792, -0.7972, 0.1702, -0.5792, -0.7972, 0.1702, -0.5792, -0.8883, 0.07839, -0.4526, -0.8883, 0.07839, -0.4526, -0.8883, 0.07839, -0.4526, -0.8869, -0.09623, -0.4519, -0.8869, -0.09623, -0.4519, -0.8869, -0.09623, -0.4519, -0.9366, -0.1745, -0.3039, -0.9366, -0.1745, -0.3039, -0.9366, -0.1745, -0.3039, -0.8963, -0.3485, -0.2744, -0.8963, -0.3485, -0.2744, -0.8963, -0.3485, -0.2744, -0.897, -0.4417, -0.0187, -0.897, -0.4417, -0.0187, -0.897, -0.4417, -0.0187, -0.2945, -0.3024, 0.9065, -0.2945, -0.3024, 0.9065, -0.2945, -0.3024, 0.9065, -0.4526, -0.07839, 0.8883, -0.4526, -0.07839, 0.8883, -0.4526, -0.07839, 0.8883, -0.5791, 0.1745, 0.7964, -0.5791, 0.1745, 0.7964, -0.5791, 0.1745, 0.7964, -0.3045, -0.1702, 0.9372, -0.3045, -0.1702, 0.9372, -0.3045, -0.1702, 0.9372, -0.156, -0.07839, 0.9846, -0.156, -0.07839, 0.9846, -0.156, -0.07839, 0.9846, -0.4519, 0.09624, 0.8869, -0.4519, 0.09624, 0.8869, -0.4519, 0.09624, 0.8869, -0.3035, 0.1876, 0.9342, -0.3035, 0.1876, 0.9342, -0.3035, 0.1876, 0.9342, -0.1557, 0.09624, 0.9831, -0.1557, 0.09624, 0.9831, -0.1557, 0.09624, 0.9831, 0.0003625, 0.1745, 0.9846, 0.0003625, 0.1745, 0.9846, 0.0003625, 0.1745, 0.9846, -0.5623, 0.3588, 0.745, -0.5623, 0.3588, 0.745, -0.5623, 0.3588, 0.745, -0.3772, 0.4713, 0.7973, -0.3772, 0.4713, 0.7973, -0.3772, 0.4713, 0.7973, -0.2825, 0.405, 0.8696, -0.2825, 0.405, 0.8696, -0.2825, 0.405, 0.8696, -0.1635, 0.4713, 0.8667, -0.1635, 0.4713, 0.8667, -0.1635, 0.4713, 0.8667, 0.01698, 0.3588, 0.9332, 0.01698, 0.3588, 0.9332, 0.01698, 0.3588, 0.9332, 0.0508, 0.3736, 0.9262, 0.0508, 0.3736, 0.9262, 0.0508, 0.3736, 0.9262, 0.7711, -0.3024, 0.5603, 0.7711, -0.3024, 0.5603, 0.7711, -0.3024, 0.5603, 0.7049, -0.07839, 0.7049, 0.7049, -0.07839, 0.7049, 0.7049, -0.07839, 0.7049, 0.5785, 0.1745, 0.7968, 0.5785, 0.1745, 0.7968, 0.5785, 0.1745, 0.7968, 0.7972, -0.1702, 0.5792, 0.7972, -0.1702, 0.5792, 0.7972, -0.1702, 0.5792, 0.8883, -0.07839, 0.4526, 0.8883, -0.07839, 0.4526, 0.8883, -0.07839, 0.4526, 0.7038, 0.09624, 0.7038, 0.7038, 0.09624, 0.7038, 0.7038, 0.09624, 0.7038, 0.7947, 0.1876, 0.5774, 0.7947, 0.1876, 0.5774, 0.7947, 0.1876, 0.5774, 0.8869, 0.09623, 0.4519, 0.8869, 0.09623, 0.4519, 0.8869, 0.09623, 0.4519, 0.9366, 0.1745, 0.3039, 0.9366, 0.1745, 0.3039, 0.9366, 0.1745, 0.3039, 0.5348, 0.3588, 0.765, 0.5348, 0.3588, 0.765, 0.5348, 0.3588, 0.765, 0.6417, 0.4713, 0.6051, 0.6417, 0.4713, 0.6051, 0.6417, 0.4713, 0.6051, 0.7397, 0.405, 0.5374, 0.7397, 0.405, 0.5374, 0.7397, 0.405, 0.5374, 0.7738, 0.4713, 0.4233, 0.7738, 0.4713, 0.4233, 0.7738, 0.4713, 0.4233, 0.8928, 0.3588, 0.2722, 0.8928, 0.3588, 0.2722, 0.8928, 0.3588, 0.2722, 0.8966, 0.3736, 0.2379, 0.8966, 0.3736, 0.2379, 0.8966, 0.3736, 0.2379, 0.7711, -0.3024, -0.5603, 0.7711, -0.3024, -0.5603, 0.7711, -0.3024, -0.5603, 0.8883, -0.07839, -0.4526, 0.8883, -0.07839, -0.4526, 0.8883, -0.07839, -0.4526, 0.9366, 0.1745, -0.3039, 0.9366, 0.1745, -0.3039, 0.9366, 0.1745, -0.3039, 0.7972, -0.1702, -0.5792, 0.7972, -0.1702, -0.5792, 0.7972, -0.1702, -0.5792, 0.7049, -0.07839, -0.7049, 0.7049, -0.07839, -0.7049, 0.7049, -0.07839, -0.7049, 0.8869, 0.09624, -0.4519, 0.8869, 0.09624, -0.4519, 0.8869, 0.09624, -0.4519, 0.7947, 0.1876, -0.5774, 0.7947, 0.1876, -0.5774, 0.7947, 0.1876, -0.5774, 0.7038, 0.09624, -0.7038, 0.7038, 0.09624, -0.7038, 0.7038, 0.09624, -0.7038, 0.5785, 0.1745, -0.7968, 0.5785, 0.1745, -0.7968, 0.5785, 0.1745, -0.7968, 0.8928, 0.3588, -0.2722, 0.8928, 0.3588, -0.2722, 0.8928, 0.3588, -0.2722, 0.7738, 0.4713, -0.4233, 0.7738, 0.4713, -0.4233, 0.7738, 0.4713, -0.4233, 0.7397, 0.405, -0.5374, 0.7397, 0.405, -0.5374, 0.7397, 0.405, -0.5374, 0.6417, 0.4713, -0.6051, 0.6417, 0.4713, -0.6051, 0.6417, 0.4713, -0.6051, 0.5348, 0.3588, -0.765, 0.5348, 0.3588, -0.765, 0.5348, 0.3588, -0.765, 0.5033, 0.3736, -0.7792, 0.5033, 0.3736, -0.7792, 0.5033, 0.3736, -0.7792, -0.2945, -0.3024, -0.9065, -0.2945, -0.3024, -0.9065, -0.2945, -0.3024, -0.9065, -0.1929, -0.09461, -0.9767, -0.1929, -0.09461, -0.9767, -0.1929, -0.09461, -0.9767, -0.1929, -0.09461, -0.9767, -0.007019, 0.1225, -0.9924, -0.007019, 0.1225, -0.9924, -0.007019, 0.1225, -0.9924, -0.007019, 0.1225, -0.9924, -0.3045, -0.1702, -0.9372, -0.3045, -0.1702, -0.9372, -0.3045, -0.1702, -0.9372, -0.4526, -0.07839, -0.8883, -0.4526, -0.07839, -0.8883, -0.4526, -0.07839, -0.8883, -0.1522, 0.2313, -0.9609, -0.1522, 0.2313, -0.9609, -0.1522, 0.2313, -0.9609, -0.2728, 0.1686, -0.9472, -0.2728, 0.1686, -0.9472, -0.2728, 0.1686, -0.9472, -0.2728, 0.1686, -0.9472, -0.4519, 0.09624, -0.8869, -0.4519, 0.09624, -0.8869, -0.4519, 0.09624, -0.8869, -0.5791, 0.1745, -0.7964, -0.5791, 0.1745, -0.7964, -0.5791, 0.1745, -0.7964, 0.01698, 0.3588, -0.9332, 0.01698, 0.3588, -0.9332, 0.01698, 0.3588, -0.9332, -0.1635, 0.4713, -0.8667, -0.1635, 0.4713, -0.8667, -0.1635, 0.4713, -0.8667, -0.2825, 0.405, -0.8696, -0.2825, 0.405, -0.8696, -0.2825, 0.405, -0.8696, -0.3772, 0.4713, -0.7973, -0.3772, 0.4713, -0.7973, -0.3772, 0.4713, -0.7973, -0.5623, 0.3588, -0.745, -0.5623, 0.3588, -0.745, -0.5623, 0.3588, -0.745, -0.5855, 0.3736, -0.7194, -0.5855, 0.3736, -0.7194, -0.5855, 0.3736, -0.7194, -0.9532, -0.3024, 5.165e-08, -0.9532, -0.3024, 5.165e-08, -0.9532, -0.3024, 5.165e-08, -0.9996, 0.004782, -0.02704, -0.9996, 0.004782, -0.02704, -0.9996, 0.004782, -0.02704, -0.9363, 0.1745, -0.3046, -0.9363, 0.1745, -0.3046, -0.9363, 0.1745, -0.3046, -0.9854, -0.1702, 2.866e-08, -0.9854, -0.1702, 2.866e-08, -0.9854, -0.1702, 2.866e-08, -0.9846, -0.07839, 0.156, -0.9846, -0.07839, 0.156, -0.9846, -0.07839, 0.156, -0.9992, 0.02823, -0.02703, -0.9992, 0.02823, -0.02703, -0.9992, 0.02823, -0.02703, -0.9822, 0.1876, -2.786e-08, -0.9822, 0.1876, -2.786e-08, -0.9822, 0.1876, -2.786e-08, -0.9831, 0.09624, 0.1557, -0.9831, 0.09624, 0.1557, -0.9831, 0.09624, 0.1557, -0.9363, 0.1745, 0.3046, -0.9363, 0.1745, 0.3046, -0.9363, 0.1745, 0.3046, -0.8823, 0.3588, -0.3045, -0.8823, 0.3588, -0.3045, -0.8823, 0.3588, -0.3045, -0.8558, 0.517, -0.01808, -0.8558, 0.517, -0.01808, -0.8558, 0.517, -0.01808, -0.9143, 0.405, -6.576e-08, -0.9143, 0.405, -6.576e-08, -0.9143, 0.405, -6.576e-08, -0.8748, 0.4713, 0.1124, -0.8748, 0.4713, 0.1124, -0.8748, 0.4713, 0.1124, -0.8823, 0.3588, 0.3045, -0.8823, 0.3588, 0.3045, -0.8823, 0.3588, 0.3045, -0.8652, 0.3736, 0.3345, -0.8652, 0.3736, 0.3345, -0.8652, 0.3736, 0.3345, -1.0, -1.535e-08, 0.0, -1.0, -1.535e-08, 0.0, -1.0, -1.535e-08, 0.0, -1.0, -1.535e-08, 0.0, 1.0, 1.242e-08, 0.0, 1.0, 1.242e-08, 0.0, 1.0, 1.242e-08, 0.0, 1.0, 1.242e-08, 0.0, -1.128e-13, 1.0, -1.629e-07, -1.128e-13, 1.0, -1.629e-07, -1.128e-13, 1.0, -1.629e-07, -1.128e-13, 1.0, -1.629e-07, -1.0, 1.448e-08, 0.0, -1.0, 1.448e-08, 0.0, -1.0, 1.448e-08, 0.0, -1.0, 1.448e-08, 0.0, 1.0, 1.863e-08, 0.0, 1.0, 1.863e-08, 0.0, 1.0, 1.863e-08, 0.0, 1.0, 1.863e-08, 0.0, 5.233e-11, -1.0, 2.365e-07, 5.233e-11, -1.0, 2.365e-07, 5.233e-11, -1.0, 2.365e-07, 5.233e-11, -1.0, 2.365e-07, 1.128e-13, 1.0, -1.629e-07, 1.128e-13, 1.0, -1.629e-07, 1.128e-13, 1.0, -1.629e-07, 1.128e-13, 1.0, -1.629e-07, 0.002511, -0.1517, -0.9884, 0.002511, -0.1517, -0.9884, 0.002511, -0.1517, -0.9884, 0.002511, -0.1517, -0.9884, 0.002511, -0.1517, -0.9884, 0.002511, -0.1517, -0.9884, 0.002511, -0.1517, -0.9884, 0.1121, 0.04274, -0.9928, 0.2318, 0.067, -0.9705, 0.2319, 0.07018, -0.9702, 0.17, 0.1542, -0.9733, 0.1666, 0.1406, -0.9759, 0.0973, 0.1086, -0.9893, 0.1424, 0.1131, -0.9833, -0.1821, 0.07687, -0.9803, -0.1821, 0.07687, -0.9803, -0.1821, 0.07687, -0.9803, -0.01083, 0.3014, -0.9534, -0.01083, 0.3014, -0.9534, -0.01083, 0.3014, -0.9534, 0.154, 0.1691, -0.9735, 0.1995, 0.1872, -0.9618, 0.1538, 0.1684, -0.9737, 0.1534, 0.1648, -0.9743, -0.1793, 0.189, -0.9655, -0.177, 0.1891, -0.9659, -0.1738, 0.1896, -0.9664, -0.1517, 0.1948, -0.969, -0.1524, 0.1997, -0.9679, -0.1527, 0.2039, -0.967])] * 3)])
me_cube_001 = bpy.data.meshes.new('Cube.001')
me_cube_001.from_pydata([(-1.983, -0.07631, 0.0), (-1.983, -0.1, 0.02369), (-2.007, -0.07631, 0.02369), (-1.983, -0.1, 3.976), (-1.983, -0.07631, 4.0), (-2.007, -0.07631, 3.976), (-1.983, 0.07631, 0.0), (-2.007, 0.07631, 0.02369), (-1.983, 0.1, 0.02369), (-1.983, 0.07631, 4.0), (-1.983, 0.1, 3.976), (-2.007, 0.07631, 3.976), (-0.02369, -0.07631, 0.0), (1.192e-07, -0.07631, 0.02369), (-0.02369, -0.1, 0.02369), (-0.02369, -0.07631, 4.0), (-0.02369, -0.1, 3.976), (1.192e-07, -0.07631, 3.976), (-0.02369, 0.07631, 0.0), (-0.02369, 0.1, 0.02369), (1.192e-07, 0.07631, 0.02369), (-0.02369, 0.07631, 4.0), (1.192e-07, 0.07631, 3.976), (-0.02369, 0.1, 3.976)], [], [(14, 16, 3, 1), (20, 22, 17, 13), (21, 9, 4, 15), (2, 5, 11, 7), (8, 10, 23, 19), (0, 1, 2), (3, 4, 5), (6, 7, 8), (9, 10, 11), (12, 13, 14), (15, 16, 17), (18, 19, 20), (21, 22, 23), (6, 0, 2, 7), (1, 3, 5, 2), (4, 9, 11, 5), (10, 8, 7, 11), (18, 6, 8, 19), (9, 21, 23, 10), (22, 20, 19, 23), (12, 18, 20, 13), (21, 15, 17, 22), (16, 14, 13, 17), (0, 12, 14, 1), (15, 4, 3, 16), (6, 18, 12, 0)])
_uv = me_cube_001.uv_layers.new(name='UVMap')
_uv.uv.foreach_set('vector', [0.8738, 0.005188, 0.8738, 0.8707, 0.4447, 0.8707, 0.4447, 0.005188, 0.9176, 3.725e-09, 0.9176, 0.612, 0.8842, 0.612, 0.8842, 0.0, 0.9176, 0.6193, 0.9176, 0.9228, 0.8842, 0.9228, 0.8842, 0.6193, 0.9614, 0.0, 0.9614, 0.612, 0.928, 0.612, 0.928, 0.0, 0.4343, 0.005188, 0.4343, 0.8707, 0.005188, 0.8707, 0.005188, 0.005188, 0.4447, 0.0, 0.4447, 0.005188, 0.4395, 0.005188, 0.9666, 0.6157, 0.9614, 0.6193, 0.9614, 0.612, 0.4343, 3.752e-08, 0.4395, 0.005188, 0.4343, 0.005188, 0.928, 0.6193, 0.9228, 0.6157, 0.928, 0.612, 0.8738, 3.752e-08, 0.879, 0.005188, 0.8738, 0.005188, 0.8842, 0.6193, 0.879, 0.6157, 0.8842, 0.612, 0.005188, 0.0, 0.005188, 0.005188, 7.566e-08, 0.005188, 0.9176, 0.6193, 0.9176, 0.612, 0.9228, 0.6157, 1.0, 0.005188, 0.9666, 0.005188, 0.9666, 0.0, 1.0, 0.0, 0.4447, 0.005188, 0.4447, 0.8707, 0.4395, 0.8707, 0.4395, 0.005188, 0.9614, 0.6193, 0.928, 0.6193, 0.928, 0.612, 0.9614, 0.612, 0.4343, 0.8707, 0.4343, 0.005188, 0.4395, 0.005188, 0.4395, 0.8707, 0.005188, 0.0, 0.4343, 3.752e-08, 0.4343, 0.005188, 0.005188, 0.005188, 0.4343, 0.8759, 0.005188, 0.8759, 0.005188, 0.8707, 0.4343, 0.8707, 0.0, 0.8707, 7.566e-08, 0.005188, 0.005188, 0.005188, 0.005188, 0.8707, 0.9666, 0.4343, 1.0, 0.4343, 1.0, 0.4395, 0.9666, 0.4395, 0.9176, 0.6193, 0.8842, 0.6193, 0.8842, 0.612, 0.9176, 0.612, 0.8738, 0.8707, 0.8738, 0.005188, 0.879, 0.005188, 0.879, 0.8707, 0.4447, 0.0, 0.8738, 3.752e-08, 0.8738, 0.005188, 0.4447, 0.005188, 0.8738, 0.8759, 0.4447, 0.8759, 0.4447, 0.8707, 0.8738, 0.8707, 1.0, 0.005188, 1.0, 0.4343, 0.9666, 0.4343, 0.9666, 0.005188])
me_cube_001.update()
me_ground_001 = bpy.data.meshes.new('Ground.001')
me_ground_001.from_pydata([(5.0, 4.616e-07, -3.0), (5.0, 1.358e-07, 0.0), (5.0, 1.276e-06, 37.0), (-5.0, 4.616e-07, -3.0), (-5.0, 1.358e-07, 0.0), (-5.0, 1.276e-06, 37.0), (-1.5, -10.0, -1.25), (1.5, -10.0, -1.25), (1.5, -10.0, 0.0), (1.5, -10.0, 36.58), (-1.5, -10.0, 37.58), (-1.5, -10.0, 2.0), (-5.0, -2.0, -3.0), (5.0, -2.0, -3.0), (5.0, -2.0, -4.48e-07), (5.0, -2.0, 37.0), (-5.0, -2.0, 37.0), (-5.0, -2.0, -4.48e-07), (-1.5, -4.0, -1.25), (1.5, -4.0, -1.25), (1.5, -4.0, -9.537e-07), (1.5, -4.0, 36.58), (-1.5, -4.0, 36.58), (-1.5, -4.0, -9.537e-07), (1.5, -4.0, 39.58), (1.5, -10.0, 39.58), (-1.5, -4.0, 39.58), (-1.5, -10.0, 39.58), (-2.5, 3.012e-06, 48.0), (-2.5, -2.0, 48.0), (2.5, 3.012e-06, 48.0), (2.5, -2.0, 48.0), (-2.5, -2.0, 41.0), (-1.5, -4.0, 37.58), (-2.5, 1.907e-06, 41.0), (2.5, 1.907e-06, 41.0), (1.5, -10.0, 37.58), (2.5, -2.0, 41.0), (1.5, -4.0, 37.58), (-3.406e-09, 8.146e-06, 50.0), (-2.016, 8.115e-06, 49.81), (2.016, 8.115e-06, 49.81), (1.837, -1.482, 49.51), (-2.007, -1.482, 49.55), (-0.5, -10.0, -4.25), (0.5, -10.0, -4.25), (-1.667, -2.0, -6.0), (1.667, -2.0, -6.0), (1.667, -2.711e-08, -6.0), (-1.667, -2.711e-08, -6.0), (-0.5, -4.0, -4.25), (0.5, -4.0, -4.25)], [], [(3, 4, 1, 0, 48, 49), (4, 5, 2, 1), (46, 12, 3, 49), (14, 13, 0, 1), (35, 34, 28, 30), (17, 16, 5, 4), (12, 17, 4, 3), (15, 14, 1, 2), (21, 20, 14, 15), (18, 23, 17, 12), (23, 22, 16, 17), (33, 10, 27, 26), (20, 19, 13, 14), (50, 18, 12, 46), (44, 6, 18, 50), (8, 7, 19, 20), (32, 33, 26, 29), (11, 10, 22, 23), (6, 11, 23, 18), (9, 8, 20, 21), (11, 6, 44, 45, 7, 8, 9, 10), (26, 24, 31, 29), (27, 25, 24, 26), (10, 36, 25, 27), (38, 37, 31, 24), (34, 32, 29, 28), (37, 35, 30, 31), (36, 38, 24, 25), (9, 21, 38, 36), (15, 2, 35, 37), (5, 16, 32, 34), (21, 15, 37, 38), (10, 9, 36), (16, 22, 33, 32), (22, 10, 33), (2, 5, 34, 35), (41, 30, 28, 40, 39), (31, 42, 43, 29), (40, 28, 29, 43), (30, 41, 42, 31), (7, 45, 51, 19), (45, 44, 50, 51), (19, 51, 47, 13), (51, 50, 46, 47), (13, 47, 48, 0), (47, 46, 49, 48)])
_uv = me_ground_001.uv_layers.new(name='UVMap')
_uv.uv.foreach_set('vector', [-25.09, 45.14, -25.09, 39.79, -7.231, 39.79, -7.231, 45.14, -13.18, 50.5, -19.14, 50.5, -25.09, 39.79, -25.09, -26.29, -7.231, -26.29, -7.231, 39.79, 38.22, -45.93, 32.27, -45.93, 32.27, -49.5, 38.22, -49.5, -39.73, 38.3, -39.73, 43.62, -43.3, 43.64, -43.29, 38.31, -11.7, -33.43, -20.62, -33.43, -20.62, -45.93, -11.7, -45.93, 7.396, 39.6, 7.396, -26.4, 10.96, -26.4, 10.96, 39.6, 7.396, 44.96, 7.396, 39.6, 10.96, 39.6, 10.96, 44.95, -39.66, -27.37, -39.73, 38.3, -43.29, 38.31, -43.22, -27.35, 18.9, -41.36, 17.33, 23.81, 11.09, 23.43, 12.67, -42.48, 25.26, -41.28, 25.31, -39.05, 19.07, -38.67, 18.94, -44.01, 25.31, -39.05, 26.87, 26.12, 20.65, 27.24, 19.07, -38.67, 3.552, -27.72, -7.152, -27.7, -7.152, -31.26, 3.552, -31.29, 17.33, 23.81, 17.28, 26.04, 10.96, 28.77, 11.09, 23.43, 26.91, -46.67, 25.26, -41.28, 18.94, -44.01, 24.76, -49.5, -7.231, 46.84, -7.152, 41.57, 3.552, 41.55, 3.473, 46.82, -25.16, 38.93, -25.17, 41.15, -35.87, 41.19, -35.87, 38.97, 7.199, -33.74, 3.552, -27.72, 3.552, -31.29, 7.199, -46.22, -7.152, 35.78, -7.152, -27.7, 3.552, -25.93, 3.552, 39.32, -7.152, 41.57, -7.152, 35.78, 3.552, 39.32, 3.552, 41.55, -25.09, -26.0, -25.16, 38.93, -35.87, 38.97, -35.8, -25.95, 32.27, 17.47, 32.27, 23.26, 30.48, 28.61, 28.7, 28.61, 26.91, 23.26, 26.91, 21.03, 26.91, -44.15, 32.27, -45.94, 34.23, -31.64, 39.58, -31.58, 41.2, -16.33, 32.27, -16.43, 37.63, -2.878, 32.27, -2.878, 32.27, -13.59, 37.63, -13.59, 32.27, -45.94, 26.91, -45.94, 26.91, -49.5, 32.27, -49.5, -35.79, -27.73, -39.44, -33.97, -39.43, -46.4, -35.79, -31.28, 10.77, -33.74, 7.199, -33.74, 7.199, -46.22, 10.77, -46.23, -39.44, -33.97, -43.01, -33.96, -42.99, -46.38, -39.43, -46.4, -25.09, -27.77, -35.79, -27.73, -35.79, -31.28, -25.09, -31.32, -25.09, -26.0, -35.8, -25.95, -35.79, -27.73, -25.09, -27.77, -39.66, -27.37, -43.22, -27.35, -43.01, -33.96, -39.44, -33.97, 10.96, -26.4, 7.396, -26.4, 7.199, -33.74, 10.77, -33.74, 18.9, -41.36, 12.67, -42.48, 17.3, -49.5, 18.94, -43.14, 32.27, -45.94, 26.91, -44.15, 26.91, -45.94, 20.65, 27.24, 26.87, 26.12, 26.91, 27.9, 25.28, 34.26, 3.552, -25.93, -7.152, -27.7, 3.552, -27.72, -7.231, -26.29, -25.09, -26.29, -20.62, -33.43, -11.7, -33.43, -12.56, -49.16, -11.7, -45.93, -20.62, -45.93, -19.76, -49.16, -16.16, -49.5, 41.2, -16.33, 39.98, -13.59, 33.12, -13.59, 32.27, -16.43, 10.73, -49.5, 10.77, -46.23, 7.199, -46.22, 8.083, -49.04, -42.99, -46.38, -42.95, -49.5, -40.29, -48.94, -39.43, -46.4, -25.17, 41.15, -25.09, 46.67, -35.79, 46.71, -35.87, 41.19, 42.09, -31.64, 40.31, -31.64, 40.31, -42.36, 42.09, -42.36, 17.28, 26.04, 18.94, 31.43, 16.79, 34.26, 10.96, 28.77, 42.09, -42.36, 40.31, -42.36, 38.22, -45.93, 44.17, -45.93, -39.73, 43.62, -39.46, 49.6, -43.03, 49.62, -43.3, 43.64, 44.17, -45.93, 38.22, -45.93, 38.22, -49.5, 44.17, -49.5])
me_ground_001.materials.append(mat_ground)
me_ground_001.update()
me_ground_001.normals_split_custom_set([tuple(v) for v in zip(*[iter([0.0, 1.0, 4.263e-16, 0.0, 1.0, 4.263e-16, 0.0, 1.0, 4.263e-16, 0.0, 1.0, 4.263e-16, 0.0, 1.0, 4.263e-16, 0.0, 1.0, 4.263e-16, 0.0, 1.0, -3.082e-08, 0.0, 1.0, -3.082e-08, 0.0, 1.0, -3.082e-08, 0.0, 1.0, -3.082e-08, -0.669, 2.127e-07, -0.7433, -0.669, 2.127e-07, -0.7433, -0.669, 2.127e-07, -0.7433, -0.669, 2.127e-07, -0.7433, 1.0, 0.0, 0.0, 1.0, 0.0, 0.0, 1.0, 0.0, 0.0, 1.0, 0.0, 0.0, 0.0, 1.0, -1.578e-07, 0.0, 1.0, -1.578e-07, 0.0, 1.0, -1.578e-07, 0.0, 1.0, -1.578e-07, -1.0, 0.0, 0.0, -1.0, 0.0, 0.0, -1.0, 0.0, 0.0, -1.0, 0.0, 0.0, -1.0, 0.0, 0.0, -1.0, 0.0, 0.0, -1.0, 0.0, 0.0, -1.0, 0.0, 0.0, 1.0, 0.0, 0.0, 1.0, 0.0, 0.0, 1.0, 0.0, 0.0, 1.0, 0.0, 0.0, 0.4961, -0.8682, 3.215e-08, 0.4961, -0.8682, 3.215e-08, 0.4961, -0.8682, 3.215e-08, 0.4961, -0.8682, 3.215e-08, -0.4961, -0.8682, -2.227e-07, -0.4961, -0.8682, -2.227e-07, -0.4961, -0.8682, -2.227e-07, -0.4961, -0.8682, -2.227e-07, -0.4961, -0.8682, 3.215e-08, -0.4961, -0.8682, 3.215e-08, -0.4961, -0.8682, 3.215e-08, -0.4961, -0.8682, 3.215e-08, -1.0, 0.0, 0.0, -1.0, 0.0, 0.0, -1.0, 0.0, 0.0, -1.0, 0.0, 0.0, 0.4961, -0.8682, -2.227e-07, 0.4961, -0.8682, -2.227e-07, 0.4961, -0.8682, -2.227e-07, 0.4961, -0.8682, -2.227e-07, -0.4585, -0.8247, -0.3311, -0.4585, -0.8247, -0.3311, -0.4585, -0.8247, -0.3311, -0.4585, -0.8247, -0.3311, -0.9487, -5.026e-08, -0.3162, -0.9487, -5.026e-08, -0.3162, -0.9487, -5.026e-08, -0.3162, -0.9487, -5.026e-08, -0.3162, 1.0, 0.0, 0.0, 1.0, 0.0, 0.0, 1.0, 0.0, 0.0, 1.0, 0.0, 0.0, -0.8944, -0.4472, 4.739e-08, -0.8944, -0.4472, 4.739e-08, -0.8944, -0.4472, 4.739e-08, -0.8944, -0.4472, 4.739e-08, -1.0, 0.0, 0.0, -1.0, 0.0, 0.0, -1.0, 0.0, 0.0, -1.0, 0.0, 0.0, -1.0, 0.0, 0.0, -1.0, 0.0, 0.0, -1.0, 0.0, 0.0, -1.0, 0.0, 0.0, 1.0, 0.0, 0.0, 1.0, 0.0, 0.0, 1.0, 0.0, 0.0, 1.0, 0.0, 0.0, 2.364e-08, -1.0, 4.729e-08, 2.364e-08, -1.0, 4.729e-08, 2.364e-08, -1.0, 4.729e-08, 2.364e-08, -1.0, 4.729e-08, 2.364e-08, -1.0, 4.729e-08, 2.364e-08, -1.0, 4.729e-08, 2.364e-08, -1.0, 4.729e-08, 2.364e-08, -1.0, 4.729e-08, 0.0, -0.9729, 0.2312, 0.0, -0.9729, 0.2312, 0.0, -0.9729, 0.2312, 0.0, -0.9729, 0.2312, 0.0, 0.0, 1.0, 0.0, 0.0, 1.0, 0.0, 0.0, 1.0, 0.0, 0.0, 1.0, 0.0, -1.0, 3.179e-07, 0.0, -1.0, 3.179e-07, 0.0, -1.0, 3.179e-07, 0.0, -1.0, 3.179e-07, 0.8944, -0.4472, 4.739e-08, 0.8944, -0.4472, 4.739e-08, 0.8944, -0.4472, 4.739e-08, 0.8944, -0.4472, 4.739e-08, -1.0, 0.0, 0.0, -1.0, 0.0, 0.0, -1.0, 0.0, 0.0, -1.0, 0.0, 0.0, 1.0, 0.0, 0.0, 1.0, 0.0, 0.0, 1.0, 0.0, 0.0, 1.0, 0.0, 0.0, 1.0, 0.0, 0.0, 1.0, 0.0, 0.0, 1.0, 0.0, 0.0, 1.0, 0.0, 0.0, 1.0, 0.0, 0.0, 1.0, 0.0, 0.0, 1.0, 0.0, 0.0, 1.0, 0.0, 0.0, 0.848, 0.0, 0.53, 0.848, 0.0, 0.53, 0.848, 0.0, 0.53, 0.848, 0.0, 0.53, -0.848, 0.0, 0.53, -0.848, 0.0, 0.53, -0.848, 0.0, 0.53, -0.848, 0.0, 0.53, 0.5114, -0.8204, 0.2557, 0.5114, -0.8204, 0.2557, 0.5114, -0.8204, 0.2557, 0.5114, -0.8204, 0.2557, 0.0, -1.0, 0.0, 0.0, -1.0, 0.0, 0.0, -1.0, 0.0, -0.5114, -0.8204, 0.2557, -0.5114, -0.8204, 0.2557, -0.5114, -0.8204, 0.2557, -0.5114, -0.8204, 0.2557, -1.0, 0.0, 0.0, -1.0, 0.0, 0.0, -1.0, 0.0, 0.0, 0.0, 1.0, -1.578e-07, 0.0, 1.0, -1.578e-07, 0.0, 1.0, -1.578e-07, 0.0, 1.0, -1.578e-07, 7.972e-13, 1.0, -2.701e-06, 7.972e-13, 1.0, -2.701e-06, 7.972e-13, 1.0, -2.701e-06, 7.972e-13, 1.0, -2.701e-06, 7.972e-13, 1.0, -2.701e-06, 0.001581, -0.9474, 0.3201, 0.001581, -0.9474, 0.3201, 0.001581, -0.9474, 0.3201, 0.001581, -0.9474, 0.3201, -0.9591, -0.02321, 0.2821, -0.9591, -0.02321, 0.2821, -0.9591, -0.02321, 0.2821, -0.9591, -0.02321, 0.2821, 0.9386, -0.07722, 0.3363, 0.9386, -0.07722, 0.3363, 0.9386, -0.07722, 0.3363, 0.9386, -0.07722, 0.3363, 0.9487, -5.026e-08, -0.3162, 0.9487, -5.026e-08, -0.3162, 0.9487, -5.026e-08, -0.3162, 0.9487, -5.026e-08, -0.3162, 0.0, -1.589e-07, -1.0, 0.0, -1.589e-07, -1.0, 0.0, -1.589e-07, -1.0, 0.0, -1.589e-07, -1.0, 0.4585, -0.8247, -0.3311, 0.4585, -0.8247, -0.3311, 0.4585, -0.8247, -0.3311, 0.4585, -0.8247, -0.3311, 0.0, -0.6585, -0.7526, 0.0, -0.6585, -0.7526, 0.0, -0.6585, -0.7526, 0.0, -0.6585, -0.7526, 0.669, 1.063e-07, -0.7433, 0.669, 1.063e-07, -0.7433, 0.669, 1.063e-07, -0.7433, 0.669, 1.063e-07, -0.7433, 0.0, 2.384e-07, -1.0, 0.0, 2.384e-07, -1.0, 0.0, 2.384e-07, -1.0, 0.0, 2.384e-07, -1.0])] * 3)])
me_cube_002 = bpy.data.meshes.new('Cube.002')
me_cube_002.from_pydata([(-1.983, -0.07631, 0.0), (-1.983, -0.1, 0.02369), (-2.007, -0.07631, 0.02369), (-1.983, -0.1, 3.976), (-1.983, -0.07631, 4.0), (-2.007, -0.07631, 3.976), (-1.983, 0.07631, 0.0), (-2.007, 0.07631, 0.02369), (-1.983, 0.1, 0.02369), (-1.983, 0.07631, 4.0), (-1.983, 0.1, 3.976), (-2.007, 0.07631, 3.976), (-0.02369, -0.07631, 0.0), (1.192e-07, -0.07631, 0.02369), (-0.02369, -0.1, 0.02369), (-0.02369, -0.07631, 4.0), (-0.02369, -0.1, 3.976), (1.192e-07, -0.07631, 3.976), (-0.02369, 0.07631, 0.0), (-0.02369, 0.1, 0.02369), (1.192e-07, 0.07631, 0.02369), (-0.02369, 0.07631, 4.0), (1.192e-07, 0.07631, 3.976), (-0.02369, 0.1, 3.976)], [], [(14, 16, 3, 1), (20, 22, 17, 13), (21, 9, 4, 15), (2, 5, 11, 7), (8, 10, 23, 19), (0, 1, 2), (3, 4, 5), (6, 7, 8), (9, 10, 11), (12, 13, 14), (15, 16, 17), (18, 19, 20), (21, 22, 23), (6, 0, 2, 7), (1, 3, 5, 2), (4, 9, 11, 5), (10, 8, 7, 11), (18, 6, 8, 19), (9, 21, 23, 10), (22, 20, 19, 23), (12, 18, 20, 13), (21, 15, 17, 22), (16, 14, 13, 17), (0, 12, 14, 1), (15, 4, 3, 16), (6, 18, 12, 0)])
_uv = me_cube_002.uv_layers.new(name='UVMap')
_uv.uv.foreach_set('vector', [0.8738, 0.005188, 0.8738, 0.8707, 0.4447, 0.8707, 0.4447, 0.005188, 0.9176, 3.725e-09, 0.9176, 0.612, 0.8842, 0.612, 0.8842, 0.0, 0.9176, 0.6193, 0.9176, 0.9228, 0.8842, 0.9228, 0.8842, 0.6193, 0.9614, 0.0, 0.9614, 0.612, 0.928, 0.612, 0.928, 0.0, 0.4343, 0.005188, 0.4343, 0.8707, 0.005188, 0.8707, 0.005188, 0.005188, 0.4447, 0.0, 0.4447, 0.005188, 0.4395, 0.005188, 0.9666, 0.6157, 0.9614, 0.6193, 0.9614, 0.612, 0.4343, 3.752e-08, 0.4395, 0.005188, 0.4343, 0.005188, 0.928, 0.6193, 0.9228, 0.6157, 0.928, 0.612, 0.8738, 3.752e-08, 0.879, 0.005188, 0.8738, 0.005188, 0.8842, 0.6193, 0.879, 0.6157, 0.8842, 0.612, 0.005188, 0.0, 0.005188, 0.005188, 7.566e-08, 0.005188, 0.9176, 0.6193, 0.9176, 0.612, 0.9228, 0.6157, 1.0, 0.005188, 0.9666, 0.005188, 0.9666, 0.0, 1.0, 0.0, 0.4447, 0.005188, 0.4447, 0.8707, 0.4395, 0.8707, 0.4395, 0.005188, 0.9614, 0.6193, 0.928, 0.6193, 0.928, 0.612, 0.9614, 0.612, 0.4343, 0.8707, 0.4343, 0.005188, 0.4395, 0.005188, 0.4395, 0.8707, 0.005188, 0.0, 0.4343, 3.752e-08, 0.4343, 0.005188, 0.005188, 0.005188, 0.4343, 0.8759, 0.005188, 0.8759, 0.005188, 0.8707, 0.4343, 0.8707, 0.0, 0.8707, 7.566e-08, 0.005188, 0.005188, 0.005188, 0.005188, 0.8707, 0.9666, 0.4343, 1.0, 0.4343, 1.0, 0.4395, 0.9666, 0.4395, 0.9176, 0.6193, 0.8842, 0.6193, 0.8842, 0.612, 0.9176, 0.612, 0.8738, 0.8707, 0.8738, 0.005188, 0.879, 0.005188, 0.879, 0.8707, 0.4447, 0.0, 0.8738, 3.752e-08, 0.8738, 0.005188, 0.4447, 0.005188, 0.8738, 0.8759, 0.4447, 0.8759, 0.4447, 0.8707, 0.8738, 0.8707, 1.0, 0.005188, 1.0, 0.4343, 0.9666, 0.4343, 0.9666, 0.005188])
me_cube_002.update()

# ---- objects
ob_cave = bpy.data.objects.new('Cave', me_ground)
ob_door = bpy.data.objects.new('Door', me_cube_001)
ob_ground_001 = bpy.data.objects.new('Ground.001', me_ground_001)
ob_door_001 = bpy.data.objects.new('Door.001', me_cube_002)

# ---- transforms, parenting, visibility, modifiers, constraints
ob_cave.location = (0.0, 0.0, 0.0)
ob_cave.rotation_euler = (1.571, -0.0, 0.0)
ob_door.location = (2.007, -50.49, 2.384e-07)
ob_door.rotation_euler = (0.0, -0.0, -0.5053)
ob_ground_001.location = (0.0, 0.0, 0.0)
ob_ground_001.rotation_euler = (1.571, -0.0, 0.0)
ob_door_001.location = (-2.008, -50.47, 2.962e-07)
ob_door_001.rotation_euler = (0.0, -0.0, -2.808)

# ---- collection membership
col_collection.objects.link(ob_cave)
col_collection.objects.link(ob_door)
col_collection.objects.link(ob_ground_001)
col_collection.objects.link(ob_door_001)

# ---- scene / render settings (as saved in the file)
scene.frame_start = 1; scene.frame_end = 250; scene.frame_set(1)
scene.render.engine = 'BLENDER_EEVEE_NEXT'
scene.cycles.sampling_pattern = 'TABULATED_SOBOL'
scene.cycles.use_light_tree = False
scene.view_settings.view_transform = 'Filmic'
bpy.context.view_layer.update()

# ---- added for rendering (the .blend has no active camera and no usable light): camera, sun
cam_auto = bpy.data.cameras.new('AutoCamera')
cam_auto.lens = 50.0
cam_auto.sensor_width = 36.0
cam_auto.clip_end = 1423.36
ob_auto_camera = bpy.data.objects.new('AutoCamera', cam_auto)
scene.collection.objects.link(ob_auto_camera)
ob_auto_camera.location = (81.1037, -113.324, 69.883)
ob_auto_camera.rotation_euler = (1.09748, -7.21219e-08, 0.694738)
scene.camera = ob_auto_camera
light_auto_sun = bpy.data.lights.new('AutoSun', 'SUN')
light_auto_sun.energy = 3.0
light_auto_sun.angle = 0.0523599
ob_auto_sun = bpy.data.objects.new('AutoSun', light_auto_sun)
scene.collection.objects.link(ob_auto_sun)
ob_auto_sun.rotation_euler = (0.872665, 0.174533, 0.523599)
bpy.context.view_layer.update()
